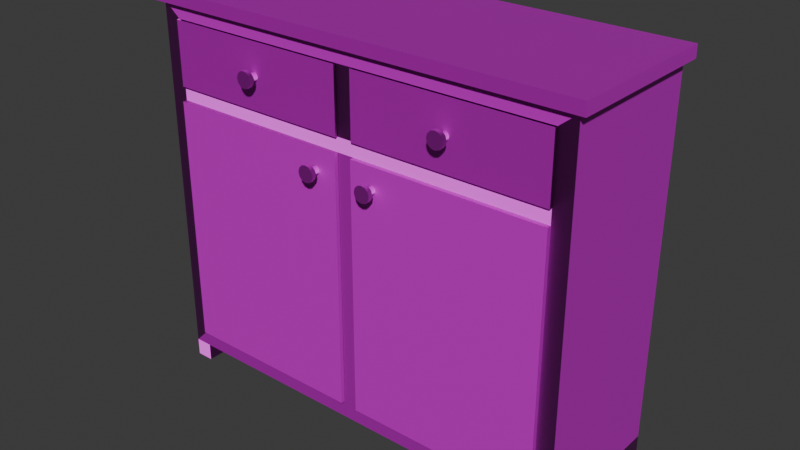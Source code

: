 # Source: kastWBlender_1.blend  (saved by Blender 4.3.34; exported with 4.5.12 LTS)
import bpy
from mathutils import Matrix  # noqa: F401  (used for matrix-valued properties, if any)

bpy.ops.wm.read_factory_settings(use_empty=True)
scene = bpy.context.scene
scene.name = 'Scene'

# ---- collections
col_collection = bpy.data.collections.new('Collection'); scene.collection.children.link(col_collection)

# ---- images (referenced by path relative to the original .blend; pixels are not part of the script)
import os
ASSET_DIR = os.environ.get("B2B_ASSET_DIR", "")  # directory of the original .blend (textures are referenced by path, not embedded)
HERE = os.path.dirname(os.path.abspath(__file__))  # packed textures are extracted next to this script under _unpacked/

def load_image(name, relpath, width, height, colorspace="sRGB"):
    """Load a texture the original file referenced (path relative to the .blend, or extracted next to this script)."""
    p = next((c for c in (os.path.join(HERE, relpath), os.path.join(ASSET_DIR, relpath)) if relpath and os.path.exists(c)), "")
    if p:
        img = bpy.data.images.load(p, check_existing=True)
        img.name = name
    else:  # same state as the original file: an image datablock whose file is absent (Cycles renders it pink)
        img = bpy.data.images.new(name, width, height)
        img.source = "FILE"
        img.filepath = "//" + (relpath or name)
    img.colorspace_settings.name = colorspace
    return img
img_diffusecolor_texture = load_image('DiffuseColor_Texture', 'T_Cabinet4_basecolor.png', 1024, 1024, 'sRGB')
img_normalmap_texture = load_image('NormalMap_Texture', 'T_Cabinet4_normal.png', 1024, 1024, 'Non-Color')

# ---- materials (node trees are filled in below, after node groups)
mat_m_cabinet4 = bpy.data.materials.new('M_Cabinet4')
mat_m_cabinet4.diffuse_color = (1.0, 1.0, 1.0, 1.0)
mat_m_cabinet4.roughness = 0.5528

# ---- material node trees
mat_m_cabinet4.use_nodes = True; mat_m_cabinet4.node_tree.nodes.clear()
_N = mat_m_cabinet4.node_tree.nodes; _L = mat_m_cabinet4.node_tree.links
n0 = _N.new('ShaderNodeBsdfPrincipled'); n0.name = 'Principled BSDF'; n0.location = (10, 300)
n0.inputs[2].default_value = 0.5528
n0.inputs[27].default_value = (0.0, 0.0, 0.0, 1.0)
n0.inputs[28].default_value = 1.0
n1 = _N.new('ShaderNodeOutputMaterial'); n1.name = 'Material Output'; n1.location = (300, 300)
n2 = _N.new('ShaderNodeNormalMap'); n2.name = 'Normal Map'; n2.location = (-300, -300)
n2.label = 'Normal/Map'
n3 = _N.new('ShaderNodeTexImage'); n3.name = 'Image Texture'; n3.location = (-300, 600)
n3.image = img_diffusecolor_texture
n4 = _N.new('ShaderNodeTexImage'); n4.name = 'Image Texture.001'; n4.location = (-600, -900)
n4.image = img_normalmap_texture
_L.new(n0.outputs[0], n1.inputs[0])
_L.new(n2.outputs[0], n0.inputs[5])
_L.new(n3.outputs[0], n0.inputs[0])
_L.new(n4.outputs[0], n2.inputs[1])
n1.is_active_output = True

# ---- world
world_world = bpy.data.worlds.new('World'); scene.world = world_world
world_world.use_nodes = True; world_world.node_tree.nodes.clear()
_N = world_world.node_tree.nodes; _L = world_world.node_tree.links
n0 = _N.new('ShaderNodeOutputWorld'); n0.name = 'World Output'; n0.location = (300, 300)
n1 = _N.new('ShaderNodeBackground'); n1.name = 'Background'; n1.location = (10, 300)
n1.inputs[0].default_value = (0.05088, 0.05088, 0.05088, 1.0)
_L.new(n1.outputs[0], n0.inputs[0])
n0.is_active_output = True
world_world.color = (0.05088, 0.05088, 0.05088)
world_world.sun_shadow_jitter_overblur = 0.0

# ---- meshes
me_scene = bpy.data.meshes.new('Scene')
me_scene.from_pydata([(-42.82, 28.79, 10.13), (-42.82, 45.72, -19.87), (-42.82, 45.72, 10.13), (-42.82, -26.67, 10.13), (-42.82, -26.67, -19.87), (44.14, 45.72, -19.87), (44.14, 28.79, 10.13), (44.14, 45.72, 10.13), (44.14, -26.67, -19.87), (44.14, -26.67, 10.13), (40.64, -23.17, 10.13), (40.64, 27.39, 10.13), (0.5205, -26.67, 10.13), (-39.32, 30.2, 10.13), (-1.173, 30.2, 10.13), (40.64, 30.2, 10.13), (40.64, 42.93, 10.13), (-1.173, 42.93, 10.13), (0.5205, 45.72, 10.13), (-39.32, 42.93, 10.13), (2.214, 42.93, 10.13), (-39.32, 27.39, 10.13), (-39.32, -23.17, 10.13), (2.214, 30.2, 10.13), (2.214, 27.39, 10.13), (-1.173, 27.39, 10.13), (2.214, -23.17, 10.13), (-1.173, -23.17, 10.13), (40.62, -30.21, 5.742), (40.62, -30.21, 10.13), (44.14, -30.21, 10.13), (44.14, -30.21, 5.742), (40.62, -26.67, 5.742), (44.14, -26.67, 5.742), (44.14, -26.67, 10.13), (40.62, -26.67, 10.13), (-39.29, -30.21, 5.742), (-42.82, -30.21, 5.742), (-42.82, -30.21, 10.13), (-39.29, -30.21, 10.13), (-39.29, -26.67, 5.742), (-42.82, -26.67, 5.742), (-42.82, -26.67, 10.13), (-39.29, -26.67, 10.13), (40.62, -30.21, -15.48), (44.14, -30.21, -15.48), (44.14, -30.21, -19.87), (40.62, -30.21, -19.87), (40.62, -26.67, -15.48), (44.14, -26.67, -15.48), (40.62, -26.67, -19.87), (-39.29, -30.21, -15.48), (-39.29, -30.21, -19.87), (-42.82, -30.21, -19.87), (-42.82, -30.21, -15.48), (-39.29, -26.67, -15.48), (-42.82, -26.67, -15.48), (-42.82, -26.67, -19.87), (-39.29, -26.67, -19.87), (-44.3, 45.72, -20.93), (-44.3, 45.72, 11.19), (0.5176, 45.72, 11.19), (45.63, 48.16, 11.19), (45.63, 45.72, 11.19), (-44.3, 48.16, 11.19), (45.63, 45.72, -20.93), (45.63, 48.16, -20.93), (-44.3, 48.16, -20.93)], [], [(0, 2, 1), (3, 0, 1), (3, 1, 4), (5, 7, 6), (8, 5, 6), (8, 6, 9), (8, 9, 12), (4, 8, 12), (4, 12, 3), (4, 5, 8), (4, 1, 5), (18, 2, 19), (18, 19, 17), (17, 20, 18), (7, 18, 20), (7, 20, 16), (2, 13, 19), (2, 0, 13), (21, 13, 0), (0, 22, 21), (0, 3, 22), (6, 7, 16), (6, 16, 15), (15, 11, 6), (9, 6, 11), (9, 11, 10), (23, 11, 15), (23, 24, 11), (14, 24, 23), (14, 25, 24), (13, 25, 14), (13, 21, 25), (12, 9, 10), (12, 10, 26), (26, 27, 12), (3, 12, 27), (3, 27, 22), (14, 20, 17), (14, 23, 20), (24, 27, 26), (24, 25, 27), (28, 30, 29), (28, 31, 30), (32, 31, 28), (32, 33, 31), (33, 30, 31), (33, 34, 30), (35, 28, 29), (35, 32, 28), (34, 29, 30), (34, 35, 29), (36, 38, 37), (36, 39, 38), (40, 37, 41), (40, 36, 37), (41, 38, 42), (41, 37, 38), (43, 36, 40), (43, 39, 36), (42, 39, 43), (42, 38, 39), (44, 46, 45), (44, 47, 46), (48, 45, 49), (48, 44, 45), (49, 46, 8), (49, 45, 46), (50, 44, 48), (50, 47, 44), (8, 47, 50), (8, 46, 47), (51, 53, 52), (51, 54, 53), (55, 54, 51), (55, 56, 54), (56, 53, 54), (56, 57, 53), (58, 51, 52), (58, 55, 51), (57, 52, 53), (57, 58, 52), (1, 60, 59), (1, 2, 60), (61, 63, 62), (60, 61, 62), (60, 62, 64), (18, 7, 63), (18, 63, 61), (2, 18, 61), (2, 61, 60), (5, 59, 65), (5, 1, 59), (7, 65, 63), (7, 5, 65), (66, 64, 62), (66, 67, 64), (65, 67, 66), (65, 59, 67), (63, 66, 62), (63, 65, 66), (59, 64, 67), (59, 60, 64)])
me_scene.polygons.foreach_set('use_smooth', [True] * 102)
_k = set([(0, 2), (0, 3), (1, 2), (1, 4), (1, 5), (2, 18), (3, 4), (3, 12), (4, 8), (5, 7), (5, 8), (6, 7), (6, 9), (7, 18), (8, 9), (8, 46), (8, 47), (9, 12), (10, 11), (10, 26), (11, 24), (13, 14), (13, 19), (14, 17), (15, 16), (15, 23), (16, 20), (17, 19), (20, 23), (21, 22), (21, 25), (22, 27), (24, 26), (25, 27), (28, 29), (28, 31), (28, 32), (29, 30), (29, 35), (30, 31), (30, 34), (31, 33), (36, 37), (36, 39), (36, 40), (36, 43), (37, 38), (37, 40), (37, 41), (38, 39), (38, 41), (38, 42), (39, 42), (39, 43), (44, 45), (44, 47), (44, 48), (44, 50), (45, 46), (45, 48), (45, 49), (46, 47), (46, 49), (47, 50), (51, 52), (51, 54), (51, 55), (52, 53), (52, 58), (53, 54), (53, 57), (54, 56), (59, 60), (59, 65), (59, 67), (60, 61), (60, 64), (61, 63), (62, 63), (62, 64), (62, 66), (63, 65), (64, 67), (65, 66), (66, 67)])
me_scene.attributes.new('sharp_edge', 'BOOLEAN', 'EDGE').data.foreach_set('value', [ (min(e.vertices), max(e.vertices)) in _k for e in me_scene.edges])
_uv = me_scene.uv_layers.new(name='UVSet0')
_uv.uv.foreach_set('vector', [0.7301, 0.6048, 0.8222, 0.6048, 0.8222, 0.768, 0.4284, 0.6048, 0.7301, 0.6048, 0.8222, 0.768, 0.4284, 0.6048, 0.8222, 0.768, 0.4284, 0.768, 0.4156, 0.6048, 0.4156, 0.768, 0.3235, 0.768, 0.02173, 0.6048, 0.4156, 0.6048, 0.3235, 0.768, 0.02173, 0.6048, 0.3235, 0.768, 0.02173, 0.768, 0.02173, 0.5915, 0.02173, 0.4282, 0.2591, 0.4282, 0.4948, 0.5915, 0.02173, 0.5915, 0.2591, 0.4282, 0.4948, 0.5915, 0.2591, 0.4282, 0.4948, 0.4282, 0.4948, 0.02026, 0.02173, 0.4141, 0.02173, 0.02026, 0.4948, 0.02026, 0.4948, 0.4141, 0.02173, 0.4141, 0.2602, 0.897, 0.496, 0.897, 0.477, 0.9122, 0.2602, 0.897, 0.477, 0.9122, 0.2694, 0.9122, 0.2694, 0.9122, 0.251, 0.9122, 0.2602, 0.897, 0.02286, 0.897, 0.2602, 0.897, 0.251, 0.9122, 0.02286, 0.897, 0.251, 0.9122, 0.0419, 0.9122, 0.4645, 0.8146, 0.5489, 0.8337, 0.4796, 0.8337, 0.4645, 0.8146, 0.5565, 0.8146, 0.5489, 0.8337, 0.5642, 0.8337, 0.5489, 0.8337, 0.5565, 0.8146, 0.5565, 0.8146, 0.8393, 0.8337, 0.5642, 0.8337, 0.5565, 0.8146, 0.8583, 0.8146, 0.8393, 0.8337, 0.5566, 0.8003, 0.4645, 0.8003, 0.4797, 0.7813, 0.5566, 0.8003, 0.4797, 0.7813, 0.549, 0.7813, 0.549, 0.7813, 0.5642, 0.7813, 0.5566, 0.8003, 0.8584, 0.8003, 0.5566, 0.8003, 0.5642, 0.7813, 0.8584, 0.8003, 0.5642, 0.7813, 0.8393, 0.7813, 0.9307, 0.5177, 0.9154, 0.3086, 0.9307, 0.3086, 0.9307, 0.5177, 0.9154, 0.5177, 0.9154, 0.3086, 0.9307, 0.5361, 0.9154, 0.5177, 0.9307, 0.5177, 0.9307, 0.5361, 0.9154, 0.5361, 0.9154, 0.5177, 0.9307, 0.7437, 0.9154, 0.5361, 0.9307, 0.5361, 0.9307, 0.7437, 0.9154, 0.7437, 0.9154, 0.5361, 0.2587, 0.8637, 0.496, 0.8637, 0.477, 0.8827, 0.2587, 0.8637, 0.477, 0.8827, 0.2679, 0.8827, 0.2679, 0.8827, 0.2495, 0.8827, 0.2587, 0.8637, 0.02288, 0.8637, 0.2587, 0.8637, 0.2495, 0.8827, 0.02288, 0.8637, 0.2495, 0.8827, 0.04191, 0.8827, 0.5769, 0.5224, 0.5076, 0.5408, 0.5076, 0.5224, 0.5769, 0.5224, 0.5769, 0.5408, 0.5076, 0.5408, 0.8907, 0.872, 0.8722, 0.5969, 0.8907, 0.5969, 0.8907, 0.872, 0.8722, 0.872, 0.8722, 0.5969, 0.8535, 0.848, 0.8296, 0.8672, 0.8296, 0.848, 0.8535, 0.848, 0.8535, 0.8672, 0.8296, 0.8672, 0.7975, 0.9044, 0.8167, 0.8853, 0.8167, 0.9044, 0.7975, 0.9044, 0.7975, 0.8853, 0.8167, 0.8853, 0.6135, 0.5416, 0.5896, 0.5224, 0.6135, 0.5224, 0.6135, 0.5416, 0.5896, 0.5416, 0.5896, 0.5224, 0.5268, 0.5538, 0.5076, 0.5777, 0.5076, 0.5538, 0.5268, 0.5538, 0.5268, 0.5777, 0.5076, 0.5777, 0.8096, 0.9186, 0.8288, 0.9378, 0.8096, 0.9378, 0.8096, 0.9186, 0.8288, 0.9186, 0.8288, 0.9378, 0.8169, 0.848, 0.7977, 0.8719, 0.7977, 0.848, 0.8169, 0.848, 0.8169, 0.8719, 0.7977, 0.8719, 0.8607, 0.9186, 0.8415, 0.9378, 0.8415, 0.9186, 0.8607, 0.9186, 0.8607, 0.9378, 0.8415, 0.9378, 0.5396, 0.5538, 0.5588, 0.5777, 0.5396, 0.5777, 0.5396, 0.5538, 0.5588, 0.5538, 0.5588, 0.5777, 0.5716, 0.575, 0.5955, 0.5557, 0.5955, 0.575, 0.5716, 0.575, 0.5716, 0.5557, 0.5955, 0.5557, 0.7649, 0.9378, 0.7456, 0.9186, 0.7649, 0.9186, 0.7649, 0.9378, 0.7456, 0.9378, 0.7456, 0.9186, 0.8296, 0.9052, 0.8488, 0.8813, 0.8488, 0.9052, 0.8296, 0.9052, 0.8296, 0.8813, 0.8488, 0.8813, 0.746, 0.9519, 0.7652, 0.9711, 0.746, 0.9711, 0.746, 0.9519, 0.7652, 0.9519, 0.7652, 0.9711, 0.6082, 0.575, 0.6321, 0.5557, 0.6321, 0.575, 0.6082, 0.575, 0.6082, 0.5557, 0.6321, 0.5557, 0.6502, 0.5224, 0.6263, 0.5416, 0.6263, 0.5224, 0.6502, 0.5224, 0.6502, 0.5416, 0.6263, 0.5416, 0.7776, 0.9186, 0.7968, 0.9378, 0.7776, 0.9378, 0.7776, 0.9186, 0.7968, 0.9186, 0.7968, 0.9378, 0.8855, 0.8853, 0.8616, 0.9044, 0.8616, 0.8853, 0.8855, 0.8853, 0.8855, 0.9044, 0.8616, 0.9044, 0.9574, 0.9343, 0.9382, 0.9535, 0.9382, 0.9343, 0.9574, 0.9343, 0.9574, 0.9535, 0.9382, 0.9535, 0.6687, 0.5789, 0.6448, 0.5597, 0.6687, 0.5597, 0.6687, 0.5789, 0.6448, 0.5789, 0.6448, 0.5597, 0.6822, 0.5224, 0.6629, 0.5463, 0.6629, 0.5224, 0.6822, 0.5224, 0.6822, 0.5463, 0.6629, 0.5463, 0.7972, 0.9519, 0.778, 0.9711, 0.778, 0.9519, 0.7972, 0.9519, 0.7972, 0.9711, 0.778, 0.9711, 0.8419, 0.767, 0.85, 0.598, 0.85, 0.7728, 0.8419, 0.767, 0.8419, 0.6038, 0.85, 0.598, 0.2656, 0.9264, 0.511, 0.9264, 0.511, 0.9397, 0.02174, 0.9264, 0.2656, 0.9264, 0.511, 0.9397, 0.02174, 0.9264, 0.511, 0.9397, 0.02174, 0.9397, 0.2683, 0.9597, 0.03094, 0.9597, 0.02285, 0.9539, 0.2683, 0.9597, 0.02285, 0.9539, 0.2683, 0.9539, 0.5041, 0.9597, 0.2683, 0.9597, 0.2683, 0.9539, 0.5041, 0.9597, 0.2683, 0.9539, 0.5122, 0.9539, 0.9753, 0.02948, 0.9695, 0.5106, 0.9695, 0.02138, 0.9753, 0.02948, 0.9753, 0.5025, 0.9695, 0.5106, 0.9666, 0.871, 0.9747, 0.702, 0.9747, 0.8768, 0.9666, 0.871, 0.9666, 0.7077, 0.9747, 0.702, 0.6824, 0.02027, 0.5076, 0.5096, 0.5076, 0.02027, 0.6824, 0.02027, 0.6824, 0.5096, 0.5076, 0.5096, 0.9567, 0.02027, 0.9435, 0.5096, 0.9435, 0.02027, 0.9567, 0.02027, 0.9567, 0.5096, 0.9435, 0.5096, 0.917, 0.1951, 0.9302, 0.02027, 0.9302, 0.1951, 0.917, 0.1951, 0.917, 0.02027, 0.9302, 0.02027, 0.9567, 0.5224, 0.9435, 0.6972, 0.9435, 0.5224, 0.9567, 0.5224, 0.9567, 0.6972, 0.9435, 0.6972])
me_scene.materials.append(mat_m_cabinet4)
me_scene.update()
me_scene.normals_split_custom_set([tuple(v) for v in zip(*[iter([-1.0, 0.0, 0.0, -1.0, 0.0, 0.0, -1.0, 0.0, 0.0, -1.0, 0.0, 0.0, -1.0, 0.0, 0.0, -1.0, 0.0, 0.0, -1.0, 0.0, 0.0, -1.0, 0.0, 0.0, -1.0, 0.0, 0.0, 1.0, 0.0, 0.0, 1.0, 0.0, 0.0, 1.0, 0.0, 0.0, 1.0, 0.0, 0.0, 1.0, 0.0, 0.0, 1.0, 0.0, 0.0, 1.0, 0.0, 0.0, 1.0, 0.0, 0.0, 1.0, 0.0, 0.0, 0.0, -1.0, -3.589e-08, 0.0, -1.0, 0.0, 0.0, -1.0, -5.758e-08, 0.0, -1.0, -3.607e-08, 0.0, -1.0, -3.589e-08, 0.0, -1.0, -5.758e-08, 0.0, -1.0, -3.607e-08, 0.0, -1.0, -5.758e-08, 0.0, -1.0, 0.0, 0.0, 0.0, -1.0, 0.0, 0.0, -1.0, 0.0, 0.0, -1.0, 0.0, 0.0, -1.0, 0.0, 0.0, -1.0, 0.0, 0.0, -1.0, 0.0, 0.0, 1.0, -3.635e-08, 0.0, 1.0, 0.0, 0.0, 1.0, 0.0, 0.0, 1.0, 0.0, 0.0, 1.0, 0.0, 0.0, 1.0, 0.0, 0.0, 1.0, 0.0, 0.0, 1.0, 0.0, 0.0, 1.0, 0.0, 0.0, 1.0, 0.0, 0.0, 1.0, 0.0, 0.0, 1.0, 0.0, 0.0, 1.0, 0.0, 0.0, 1.0, 0.0, 0.0, 1.0, -3.635e-08, 0.0, 1.0, -9.465e-08, 0.0, 1.0, 0.0, 0.0, 1.0, -3.635e-08, 0.0, 1.0, -1.093e-07, 0.0, 1.0, -9.465e-08, 0.0, 1.0, 0.0, 0.0, 1.0, -9.465e-08, 0.0, 1.0, -1.093e-07, 0.0, 1.0, -1.093e-07, 0.0, 1.0, -2.637e-07, 0.0, 1.0, 0.0, 0.0, 1.0, -1.093e-07, 0.0, 1.0, -2.716e-07, 0.0, 1.0, -2.637e-07, 0.0, 1.0, 0.0, 0.0, 1.0, 0.0, 0.0, 1.0, 0.0, 0.0, 1.0, 0.0, 0.0, 1.0, 0.0, 0.0, 1.0, 0.0, 0.0, 1.0, 0.0, 0.0, 1.0, 0.0, 0.0, 1.0, 0.0, 0.0, 1.0, 0.0, 0.0, 1.0, 0.0, 0.0, 1.0, 0.0, 0.0, 1.0, 0.0, 0.0, 1.0, 0.0, 0.0, 1.0, 0.0, 0.0, 1.0, 0.0, 0.0, 1.0, 0.0, 0.0, 1.0, 0.0, 0.0, 1.0, 0.0, 0.0, 1.0, 0.0, 0.0, 1.0, 0.0, 0.0, 1.0, 0.0, 0.0, 1.0, 0.0, 0.0, 1.0, 0.0, 0.0, 1.0, 0.0, 0.0, 1.0, 0.0, 0.0, 1.0, 0.0, 0.0, 1.0, -9.465e-08, 0.0, 1.0, 0.0, 0.0, 1.0, 0.0, 0.0, 1.0, -9.465e-08, 0.0, 1.0, 0.0, 0.0, 1.0, 0.0, 0.0, 1.0, 0.0, 0.0, 1.0, 0.0, 0.0, 1.0, 0.0, 0.0, 1.0, 0.0, 0.0, 1.0, 0.0, 0.0, 1.0, 0.0, 0.0, 1.0, 0.0, 0.0, 1.0, 1.355e-10, 0.0, 1.0, 0.0, 0.0, 1.0, -2.716e-07, 0.0, 1.0, 0.0, 0.0, 1.0, 1.355e-10, 0.0, 1.0, -2.716e-07, 0.0, 1.0, 1.355e-10, 0.0, 1.0, -2.637e-07, 0.0, 1.0, 0.0, 0.0, 1.0, 0.0, 0.0, 1.0, 0.0, 0.0, 1.0, 0.0, 0.0, 1.0, 0.0, 0.0, 1.0, 0.0, 0.0, 1.0, 0.0, 0.0, 1.0, 1.355e-10, 0.0, 1.0, 0.0, 0.0, 1.0, 0.0, 0.0, 1.0, 0.0, 0.0, 1.0, 1.355e-10, 0.0, 1.0, 0.0, -1.0, 0.0, 0.0, -1.0, 0.0, 0.0, -1.0, 0.0, 0.0, -1.0, 0.0, 0.0, -1.0, 0.0, 0.0, -1.0, 0.0, 0.0, 0.0, -1.0, 0.0, 0.0, -1.0, 0.0, 0.0, -1.0, 0.0, 0.0, -1.0, 0.0, 0.0, -1.0, 0.0, 0.0, -1.0, 1.0, 0.0, 0.0, 1.0, 0.0, 0.0, 1.0, 0.0, 0.0, 1.0, 0.0, 0.0, 1.0, 0.0, 0.0, 1.0, 0.0, 0.0, -1.0, 0.0, 0.0, -1.0, 0.0, 0.0, -1.0, 0.0, 0.0, -1.0, 0.0, 0.0, -1.0, 0.0, 0.0, -1.0, 0.0, 0.0, 0.0, 0.0, 1.0, 0.0, 0.0, 1.0, 0.0, 0.0, 1.0, 0.0, 0.0, 1.0, 0.0, 0.0, 1.0, 0.0, 0.0, 1.0, 0.0, -1.0, 0.0, 0.0, -1.0, 0.0, 0.0, -1.0, 0.0, 0.0, -1.0, 0.0, 0.0, -1.0, 0.0, 0.0, -1.0, 0.0, 0.0, 0.0, -1.0, 0.0, 0.0, -1.0, 0.0, 0.0, -1.0, 0.0, 0.0, -1.0, 0.0, 0.0, -1.0, 0.0, 0.0, -1.0, -1.0, 0.0, 0.0, -1.0, 0.0, 0.0, -1.0, 0.0, 0.0, -1.0, 0.0, 0.0, -1.0, 0.0, 0.0, -1.0, 0.0, 0.0, 1.0, 0.0, 0.0, 1.0, 0.0, 0.0, 1.0, 0.0, 0.0, 1.0, 0.0, 0.0, 1.0, 0.0, 0.0, 1.0, 0.0, 0.0, 0.0, 0.0, 1.0, 0.0, 0.0, 1.0, 0.0, 0.0, 1.0, 0.0, 0.0, 1.0, 0.0, 0.0, 1.0, 0.0, 0.0, 1.0, 0.0, -1.0, 0.0, 0.0, -1.0, 0.0, 0.0, -1.0, 0.0, 0.0, -1.0, 0.0, 0.0, -1.0, 0.0, 0.0, -1.0, 0.0, 0.0, 0.0, 1.0, 0.0, 0.0, 1.0, 0.0, 0.0, 1.0, 0.0, 0.0, 1.0, 0.0, 0.0, 1.0, 0.0, 0.0, 1.0, 1.0, 0.0, 0.0, 1.0, 0.0, 0.0, 1.0, 0.0, 0.0, 1.0, 0.0, 0.0, 1.0, 0.0, 0.0, 1.0, 0.0, 0.0, -1.0, 0.0, 0.0, -1.0, 0.0, 0.0, -1.0, 0.0, 0.0, -1.0, 0.0, 0.0, -1.0, 0.0, 0.0, -1.0, 0.0, 0.0, 0.0, 0.0, -1.0, 0.0, 0.0, -1.0, 0.0, 0.0, -1.0, 0.0, 0.0, -1.0, 0.0, 0.0, -1.0, 0.0, 0.0, -1.0, 0.0, -1.0, 0.0, 0.0, -1.0, 0.0, 0.0, -1.0, 0.0, 0.0, -1.0, 0.0, 0.0, -1.0, 0.0, 0.0, -1.0, 0.0, 0.0, 0.0, 1.0, 0.0, 0.0, 1.0, 0.0, 0.0, 1.0, 0.0, 0.0, 1.0, 0.0, 0.0, 1.0, 0.0, 0.0, 1.0, -1.0, 0.0, 0.0, -1.0, 0.0, 0.0, -1.0, 0.0, 0.0, -1.0, 0.0, 0.0, -1.0, 0.0, 0.0, -1.0, 0.0, 0.0, 1.0, 0.0, 0.0, 1.0, 0.0, 0.0, 1.0, 0.0, 0.0, 1.0, 0.0, 0.0, 1.0, 0.0, 0.0, 1.0, 0.0, 0.0, 0.0, 0.0, -1.0, 0.0, 0.0, -1.0, 0.0, 0.0, -1.0, 0.0, 0.0, -1.0, 0.0, 0.0, -1.0, 0.0, 0.0, -1.0, 0.0, -1.0, 2.742e-06, 0.0, -1.0, 0.0, 0.0, -1.0, 1.983e-06, 0.0, -1.0, 2.742e-06, 0.0, -1.0, 2.482e-08, 0.0, -1.0, 0.0, 0.0, 0.0, 1.0, 0.0, 0.0, 1.0, 0.0, 0.0, 1.0, 0.0, 0.0, 1.0, 0.0, 0.0, 1.0, 0.0, 0.0, 1.0, 0.0, 0.0, 1.0, 0.0, 0.0, 1.0, 0.0, 0.0, 1.0, 0.0, -1.0, -2.605e-06, 0.0, -1.0, 2.998e-06, 0.0, -1.0, 1.974e-06, 0.0, -1.0, -2.605e-06, 0.0, -1.0, 1.974e-06, 0.0, -1.0, -2.734e-06, 0.0, -1.0, 2.482e-08, 0.0, -1.0, -2.605e-06, 0.0, -1.0, -2.734e-06, 0.0, -1.0, 2.482e-08, 0.0, -1.0, -2.734e-06, 0.0, -1.0, 0.0, 0.0, -1.0, 1.305e-08, 0.0, -1.0, 1.983e-06, 0.0, -1.0, 0.0, 0.0, -1.0, 1.305e-08, 0.0, -1.0, 2.742e-06, 0.0, -1.0, 1.983e-06, 0.0, -1.0, 2.998e-06, 0.0, -1.0, 0.0, 0.0, -1.0, 1.974e-06, 0.0, -1.0, 2.998e-06, 0.0, -1.0, 1.305e-08, 0.0, -1.0, 0.0, 0.0, 1.0, 0.0, 0.0, 1.0, 0.0, 0.0, 1.0, 0.0, 0.0, 1.0, 0.0, 0.0, 1.0, 0.0, 0.0, 1.0, 0.0, 0.0, 0.0, -1.0, 0.0, 0.0, -1.0, 0.0, 0.0, -1.0, 0.0, 0.0, -1.0, 0.0, 0.0, -1.0, 0.0, 0.0, -1.0, 1.0, 0.0, 0.0, 1.0, 0.0, 0.0, 1.0, 0.0, 0.0, 1.0, 0.0, 0.0, 1.0, 0.0, 0.0, 1.0, 0.0, 0.0, -1.0, 0.0, 0.0, -1.0, 0.0, 0.0, -1.0, 0.0, 0.0, -1.0, 0.0, 0.0, -1.0, 0.0, 0.0, -1.0, 0.0, 0.0])] * 3)])
me_scene_001 = bpy.data.meshes.new('Scene.001')
me_scene_001.from_pydata([(-19.37, -6.368, -11.35), (-19.37, -6.368, -1.181), (18.77, -6.368, -1.181), (18.77, -6.368, -11.35), (18.77, 6.368, -1.181), (18.77, 6.368, -11.35), (-19.37, 6.368, -11.35), (-19.37, 6.368, -1.181), (0.0489, -1.625, 1.298), (0.0489, -1.625, 0.423), (-0.7638, -1.408, 0.423), (-0.7638, -1.408, 1.298), (-1.359, -0.8127, 0.423), (-1.359, -0.8127, 1.298), (-1.577, 3.052e-05, 0.423), (-1.577, 3.052e-05, 1.298), (-1.359, 0.8128, 0.423), (-1.359, 0.8128, 1.298), (-0.7638, 1.408, 0.423), (-0.7638, 1.408, 1.298), (0.0489, 1.625, 0.423), (0.0489, 1.625, 1.298), (0.8616, 1.408, 0.423), (0.8616, 1.408, 1.298), (1.457, 0.8128, 0.423), (1.457, 0.8128, 1.298), (1.674, 3.052e-05, 0.423), (1.674, 3.052e-05, 1.298), (1.457, -0.8127, 0.423), (1.457, -0.8127, 1.298), (0.8616, -1.408, 0.423), (0.8616, -1.408, 1.298), (0.04893, -0.8648, 0.423), (0.04893, -0.8648, -1.181), (-0.3835, -0.749, -1.181), (-0.3835, -0.749, 0.423), (-0.7001, -0.4324, -1.181), (-0.7001, -0.4324, 0.423), (-0.8159, 3.052e-05, -1.181), (-0.8159, 3.052e-05, 0.423), (-0.7001, 0.4324, -1.181), (-0.7001, 0.4324, 0.423), (-0.3835, 0.749, -1.181), (-0.3835, 0.749, 0.423), (0.04893, 0.8649, -1.181), (0.04893, 0.8649, 0.423), (0.4814, 0.749, -1.181), (0.4814, 0.749, 0.423), (0.7979, 0.4324, -1.181), (0.7979, 0.4324, 0.423), (0.9138, 3.052e-05, -1.181), (0.9138, 3.052e-05, 0.423), (0.7979, -0.4324, -1.181), (0.7979, -0.4324, 0.423), (0.4814, -0.749, -1.181), (0.4814, -0.749, 0.423), (0.0489, 3.052e-05, 1.298)], [], [(0, 2, 1), (0, 3, 2), (3, 4, 2), (3, 5, 4), (2, 7, 1), (2, 4, 7), (6, 1, 7), (6, 0, 1), (8, 10, 9), (8, 11, 10), (11, 12, 10), (11, 13, 12), (13, 14, 12), (13, 15, 14), (15, 16, 14), (15, 17, 16), (17, 18, 16), (17, 19, 18), (19, 20, 18), (19, 21, 20), (21, 22, 20), (21, 23, 22), (23, 24, 22), (23, 25, 24), (25, 26, 24), (25, 27, 26), (27, 28, 26), (27, 29, 28), (29, 30, 28), (29, 31, 30), (31, 9, 30), (31, 8, 9), (32, 34, 33), (32, 35, 34), (35, 36, 34), (35, 37, 36), (37, 38, 36), (37, 39, 38), (39, 40, 38), (39, 41, 40), (41, 42, 40), (41, 43, 42), (43, 44, 42), (43, 45, 44), (45, 46, 44), (45, 47, 46), (47, 48, 46), (47, 49, 48), (49, 50, 48), (49, 51, 50), (51, 52, 50), (51, 53, 52), (53, 54, 52), (53, 55, 54), (55, 33, 54), (55, 32, 33), (27, 25, 56), (29, 27, 56), (25, 23, 56), (31, 29, 56), (23, 21, 56), (8, 31, 56), (21, 19, 56), (11, 8, 56), (19, 17, 56), (13, 11, 56), (17, 15, 56), (15, 13, 56), (10, 37, 35), (10, 12, 37), (9, 10, 35), (12, 39, 37), (9, 35, 32), (12, 14, 39), (30, 9, 32), (14, 41, 39), (30, 32, 55), (14, 16, 41), (28, 30, 55), (16, 43, 41), (28, 55, 53), (16, 18, 43), (26, 28, 53), (18, 45, 43), (26, 53, 51), (18, 20, 45), (24, 26, 51), (20, 47, 45), (24, 51, 49), (20, 22, 47), (22, 24, 49), (22, 49, 47), (0, 6, 5, 3)])
me_scene_001.polygons.foreach_set('use_smooth', [True] * 93)
_k = set([(0, 1), (0, 3), (0, 6), (1, 2), (1, 7), (2, 3), (2, 4), (3, 5), (4, 5), (4, 7), (5, 6), (6, 7), (8, 11), (8, 31), (9, 10), (9, 30), (10, 12), (11, 13), (12, 14), (13, 15), (14, 16), (15, 17), (16, 18), (17, 19), (18, 20), (19, 21), (20, 22), (21, 23), (22, 24), (23, 25), (24, 26), (25, 27), (26, 28), (27, 29), (28, 30), (29, 31), (32, 35), (32, 55), (35, 37), (37, 39), (39, 41), (41, 43), (43, 45), (45, 47), (47, 49), (49, 51), (51, 53), (53, 55)])
me_scene_001.attributes.new('sharp_edge', 'BOOLEAN', 'EDGE').data.foreach_set('value', [ (min(e.vertices), max(e.vertices)) in _k for e in me_scene_001.edges])
_uv = me_scene_001.uv_layers.new(name='UVSet0')
_uv.uv.foreach_set('vector', [0.7212, 0.9762, 0.5137, 0.9716, 0.7212, 0.9716, 0.7212, 0.9762, 0.5137, 0.9762, 0.5137, 0.9716, 0.9748, 0.8911, 0.9702, 0.9604, 0.9702, 0.8911, 0.9748, 0.8911, 0.9748, 0.9604, 0.9702, 0.9604, 0.4511, 0.7813, 0.2436, 0.8506, 0.2436, 0.7813, 0.4511, 0.7813, 0.4511, 0.8506, 0.2436, 0.8506, 0.81, 0.9519, 0.8792, 0.9566, 0.81, 0.9566, 0.81, 0.9519, 0.8792, 0.9519, 0.8792, 0.9566, 0.917, 0.2707, 0.9224, 0.2655, 0.9224, 0.2707, 0.917, 0.2707, 0.917, 0.2655, 0.9224, 0.2655, 0.917, 0.2655, 0.9224, 0.2603, 0.9224, 0.2655, 0.917, 0.2655, 0.917, 0.2603, 0.9224, 0.2603, 0.917, 0.2603, 0.9224, 0.2552, 0.9224, 0.2603, 0.917, 0.2603, 0.917, 0.2552, 0.9224, 0.2552, 0.917, 0.2552, 0.9224, 0.25, 0.9224, 0.2552, 0.917, 0.2552, 0.917, 0.25, 0.9224, 0.25, 0.917, 0.25, 0.9224, 0.2448, 0.9224, 0.25, 0.917, 0.25, 0.917, 0.2448, 0.9224, 0.2448, 0.917, 0.2448, 0.9224, 0.2396, 0.9224, 0.2448, 0.917, 0.2448, 0.917, 0.2396, 0.9224, 0.2396, 0.917, 0.2396, 0.9224, 0.2344, 0.9224, 0.2396, 0.917, 0.2396, 0.917, 0.2344, 0.9224, 0.2344, 0.917, 0.2344, 0.9224, 0.2293, 0.9224, 0.2344, 0.917, 0.2344, 0.917, 0.2293, 0.9224, 0.2293, 0.917, 0.2293, 0.9224, 0.2241, 0.9224, 0.2293, 0.917, 0.2293, 0.917, 0.2241, 0.9224, 0.2241, 0.917, 0.2241, 0.9224, 0.2189, 0.9224, 0.2241, 0.917, 0.2241, 0.917, 0.2189, 0.9224, 0.2189, 0.917, 0.2189, 0.9224, 0.2137, 0.9224, 0.2189, 0.917, 0.2189, 0.917, 0.2137, 0.9224, 0.2137, 0.917, 0.2137, 0.9224, 0.2086, 0.9224, 0.2137, 0.917, 0.2137, 0.917, 0.2086, 0.9224, 0.2086, 0.9793, 0.5263, 0.9695, 0.5291, 0.9695, 0.5263, 0.9793, 0.5263, 0.9793, 0.5291, 0.9695, 0.5291, 0.9793, 0.5291, 0.9695, 0.5318, 0.9695, 0.5291, 0.9793, 0.5291, 0.9793, 0.5318, 0.9695, 0.5318, 0.9793, 0.5318, 0.9695, 0.5346, 0.9695, 0.5318, 0.9793, 0.5318, 0.9793, 0.5346, 0.9695, 0.5346, 0.9793, 0.5346, 0.9695, 0.5373, 0.9695, 0.5346, 0.9793, 0.5346, 0.9793, 0.5373, 0.9695, 0.5373, 0.9793, 0.5373, 0.9695, 0.5401, 0.9695, 0.5373, 0.9793, 0.5373, 0.9793, 0.5401, 0.9695, 0.5401, 0.9793, 0.5401, 0.9695, 0.5428, 0.9695, 0.5401, 0.9793, 0.5401, 0.9793, 0.5428, 0.9695, 0.5428, 0.9793, 0.5428, 0.9695, 0.5456, 0.9695, 0.5428, 0.9793, 0.5428, 0.9793, 0.5456, 0.9695, 0.5456, 0.9793, 0.5456, 0.9695, 0.5484, 0.9695, 0.5456, 0.9793, 0.5456, 0.9793, 0.5484, 0.9695, 0.5484, 0.9793, 0.5484, 0.9695, 0.5511, 0.9695, 0.5484, 0.9793, 0.5484, 0.9793, 0.5511, 0.9695, 0.5511, 0.9793, 0.5511, 0.9695, 0.5539, 0.9695, 0.5511, 0.9793, 0.5511, 0.9793, 0.5539, 0.9695, 0.5539, 0.9793, 0.5539, 0.9695, 0.5566, 0.9695, 0.5539, 0.9793, 0.5539, 0.9793, 0.5566, 0.9695, 0.5566, 0.9793, 0.5566, 0.9695, 0.5594, 0.9695, 0.5566, 0.9793, 0.5566, 0.9793, 0.5594, 0.9695, 0.5594, 0.9888, 0.668, 0.9862, 0.6725, 0.9791, 0.6654, 0.9888, 0.6628, 0.9888, 0.668, 0.9791, 0.6654, 0.9862, 0.6725, 0.9817, 0.6751, 0.9791, 0.6654, 0.9862, 0.6584, 0.9888, 0.6628, 0.9791, 0.6654, 0.9817, 0.6751, 0.9766, 0.6751, 0.9791, 0.6654, 0.9817, 0.6558, 0.9862, 0.6584, 0.9791, 0.6654, 0.9766, 0.6751, 0.9721, 0.6725, 0.9791, 0.6654, 0.9766, 0.6558, 0.9817, 0.6558, 0.9791, 0.6654, 0.9721, 0.6725, 0.9695, 0.668, 0.9791, 0.6654, 0.9721, 0.6584, 0.9766, 0.6558, 0.9791, 0.6654, 0.9695, 0.668, 0.9695, 0.6628, 0.9791, 0.6654, 0.9695, 0.6628, 0.9721, 0.6584, 0.9791, 0.6654, 0.9408, 0.9844, 0.9427, 0.9787, 0.9441, 0.9811, 0.9408, 0.9844, 0.9382, 0.9799, 0.9427, 0.9787, 0.9452, 0.987, 0.9408, 0.9844, 0.9441, 0.9811, 0.9382, 0.9799, 0.9427, 0.9759, 0.9427, 0.9787, 0.9452, 0.987, 0.9441, 0.9811, 0.9465, 0.9824, 0.9382, 0.9799, 0.9382, 0.9747, 0.9427, 0.9759, 0.9504, 0.987, 0.9452, 0.987, 0.9465, 0.9824, 0.9382, 0.9747, 0.9441, 0.9735, 0.9427, 0.9759, 0.9504, 0.987, 0.9465, 0.9824, 0.9492, 0.9824, 0.9382, 0.9747, 0.9408, 0.9702, 0.9441, 0.9735, 0.9549, 0.9844, 0.9504, 0.987, 0.9492, 0.9824, 0.9408, 0.9702, 0.9465, 0.9722, 0.9441, 0.9735, 0.9549, 0.9844, 0.9492, 0.9824, 0.9516, 0.9811, 0.9408, 0.9702, 0.9453, 0.9676, 0.9465, 0.9722, 0.9575, 0.9799, 0.9549, 0.9844, 0.9516, 0.9811, 0.9453, 0.9676, 0.9492, 0.9722, 0.9465, 0.9722, 0.9575, 0.9799, 0.9516, 0.9811, 0.953, 0.9787, 0.9453, 0.9676, 0.9504, 0.9676, 0.9492, 0.9722, 0.9575, 0.9747, 0.9575, 0.9799, 0.953, 0.9787, 0.9504, 0.9676, 0.9516, 0.9735, 0.9492, 0.9722, 0.9575, 0.9747, 0.953, 0.9787, 0.953, 0.9759, 0.9504, 0.9676, 0.9549, 0.9702, 0.9516, 0.9735, 0.9549, 0.9702, 0.9575, 0.9747, 0.953, 0.9759, 0.9549, 0.9702, 0.953, 0.9759, 0.9516, 0.9735, 0.8792, 0.9519, 0.81, 0.9519, 0.7332, 0.9585, 0.9748, 0.8911])
me_scene_001.materials.append(mat_m_cabinet4)
me_scene_001.update()
me_scene_001.normals_split_custom_set([tuple(v) for v in zip(*[iter([0.0, -1.0, -1.305e-08, 0.0, -1.0, -6.562e-08, 0.0, -1.0, 0.0, 0.0, -1.0, -1.305e-08, 0.0, -1.0, -7.867e-08, 0.0, -1.0, -6.562e-08, 1.0, 0.0, 0.0, 1.0, 0.0, 0.0, 1.0, 0.0, 0.0, 1.0, 0.0, 0.0, 1.0, 0.0, 0.0, 1.0, 0.0, 0.0, 0.0, 0.0, 1.0, 0.0, 0.0, 1.0, 0.0, 0.0, 1.0, 0.0, 0.0, 1.0, 0.0, 0.0, 1.0, 0.0, 0.0, 1.0, -1.0, 0.0, 0.0, -1.0, 0.0, 0.0, -1.0, 0.0, 0.0, -1.0, 0.0, 0.0, -1.0, 0.0, 0.0, -1.0, 0.0, 0.0, -7.807e-06, -1.0, 0.0, -0.5, -0.866, 0.0, 7.199e-06, -1.0, 0.0, -7.807e-06, -1.0, 0.0, -0.5, -0.866, 0.0, -0.5, -0.866, 0.0, -0.5, -0.866, 0.0, -0.866, -0.5, 0.0, -0.5, -0.866, 0.0, -0.5, -0.866, 0.0, -0.866, -0.5, 0.0, -0.866, -0.5, 0.0, -0.866, -0.5, 0.0, -1.0, -5.254e-06, 0.0, -0.866, -0.5, 0.0, -0.866, -0.5, 0.0, -1.0, 9.948e-06, 0.0, -1.0, -5.254e-06, 0.0, -1.0, 9.948e-06, 0.0, -0.866, 0.5, 0.0, -1.0, -5.254e-06, 0.0, -1.0, 9.948e-06, 0.0, -0.866, 0.5, 0.0, -0.866, 0.5, 0.0, -0.866, 0.5, 0.0, -0.5, 0.866, 0.0, -0.866, 0.5, 0.0, -0.866, 0.5, 0.0, -0.5, 0.866, 0.0, -0.5, 0.866, 0.0, -0.5, 0.866, 0.0, -8.102e-06, 1.0, 0.0, -0.5, 0.866, 0.0, -0.5, 0.866, 0.0, 6.943e-06, 1.0, 0.0, -8.102e-06, 1.0, 0.0, 6.943e-06, 1.0, 0.0, 0.5, 0.866, 0.0, -8.102e-06, 1.0, 0.0, 6.943e-06, 1.0, 0.0, 0.5, 0.866, 0.0, 0.5, 0.866, 0.0, 0.5, 0.866, 0.0, 0.866, 0.5, 0.0, 0.5, 0.866, 0.0, 0.5, 0.866, 0.0, 0.866, 0.5, 0.0, 0.866, 0.5, 0.0, 0.866, 0.5, 0.0, 1.0, 9.978e-06, 0.0, 0.866, 0.5, 0.0, 0.866, 0.5, 0.0, 1.0, -5.234e-06, 0.0, 1.0, 9.978e-06, 0.0, 1.0, -5.234e-06, 0.0, 0.866, -0.5, 0.0, 1.0, 9.978e-06, 0.0, 1.0, -5.234e-06, 0.0, 0.866, -0.5, 0.0, 0.866, -0.5, 0.0, 0.866, -0.5, 0.0, 0.5, -0.866, 0.0, 0.866, -0.5, 0.0, 0.866, -0.5, 0.0, 0.5, -0.866, 0.0, 0.5, -0.866, 0.0, 0.5, -0.866, 0.0, 7.199e-06, -1.0, 0.0, 0.5, -0.866, 0.0, 0.5, -0.866, 0.0, -7.807e-06, -1.0, 0.0, 7.199e-06, -1.0, 0.0, 4.449e-06, -1.0, 0.0, -0.5, -0.866, 0.0, -7.788e-06, -1.0, 0.0, 4.449e-06, -1.0, 0.0, -0.5, -0.866, 0.0, -0.5, -0.866, 0.0, -0.5, -0.866, 0.0, -0.866, -0.5, 0.0, -0.5, -0.866, 0.0, -0.5, -0.866, 0.0, -0.866, -0.5, 0.0, -0.866, -0.5, 0.0, -0.866, -0.5, 0.0, -1.0, 8.309e-06, 0.0, -0.866, -0.5, 0.0, -0.866, -0.5, 0.0, -1.0, -3.928e-06, 0.0, -1.0, 8.309e-06, 0.0, -1.0, -3.928e-06, 0.0, -0.866, 0.5, 0.0, -1.0, 8.309e-06, 0.0, -1.0, -3.928e-06, 0.0, -0.866, 0.5, 0.0, -0.866, 0.5, 0.0, -0.866, 0.5, 0.0, -0.5, 0.866, 0.0, -0.866, 0.5, 0.0, -0.866, 0.5, 0.0, -0.5, 0.866, 0.0, -0.5, 0.866, 0.0, -0.5, 0.866, 0.0, 6.649e-06, 1.0, 0.0, -0.5, 0.866, 0.0, -0.5, 0.866, 0.0, -5.569e-06, 1.0, 0.0, 6.649e-06, 1.0, 0.0, -5.569e-06, 1.0, 0.0, 0.5, 0.866, 0.0, 6.649e-06, 1.0, 0.0, -5.569e-06, 1.0, 0.0, 0.5, 0.866, 0.0, 0.5, 0.866, 0.0, 0.5, 0.866, 0.0, 0.866, 0.5, 0.0, 0.5, 0.866, 0.0, 0.5, 0.866, 0.0, 0.866, 0.5, 0.0, 0.866, 0.5, 0.0, 0.866, 0.5, 0.0, 1.0, -5.834e-06, 0.0, 0.866, 0.5, 0.0, 0.866, 0.5, 0.0, 1.0, 6.236e-06, 0.0, 1.0, -5.834e-06, 0.0, 1.0, 6.236e-06, 0.0, 0.866, -0.5, 0.0, 1.0, -5.834e-06, 0.0, 1.0, 6.236e-06, 0.0, 0.866, -0.5, 0.0, 0.866, -0.5, 0.0, 0.866, -0.5, 0.0, 0.5, -0.866, 0.0, 0.866, -0.5, 0.0, 0.866, -0.5, 0.0, 0.5, -0.866, 0.0, 0.5, -0.866, 0.0, 0.5, -0.866, 0.0, -7.788e-06, -1.0, 0.0, 0.5, -0.866, 0.0, 0.5, -0.866, 0.0, 4.449e-06, -1.0, 0.0, -7.788e-06, -1.0, 0.0, 0.0, 0.0, 1.0, 0.0, 0.0, 1.0, -1.436e-13, 0.0, 1.0, 0.0, 0.0, 1.0, 0.0, 0.0, 1.0, -1.436e-13, 0.0, 1.0, 0.0, 0.0, 1.0, 0.0, 0.0, 1.0, -1.436e-13, 0.0, 1.0, 9.023e-08, 0.0, 1.0, 0.0, 0.0, 1.0, -1.436e-13, 0.0, 1.0, 0.0, 0.0, 1.0, -9.024e-08, 0.0, 1.0, -1.436e-13, 0.0, 1.0, 9.024e-08, 0.0, 1.0, 9.023e-08, 0.0, 1.0, -1.436e-13, 0.0, 1.0, -9.024e-08, 0.0, 1.0, -9.024e-08, 0.0, 1.0, -1.436e-13, 0.0, 1.0, 0.0, 0.0, 1.0, 9.024e-08, 0.0, 1.0, -1.436e-13, 0.0, 1.0, -9.024e-08, 0.0, 1.0, 0.0, 0.0, 1.0, -1.436e-13, 0.0, 1.0, 0.0, 0.0, 1.0, 0.0, 0.0, 1.0, -1.436e-13, 0.0, 1.0, 0.0, 0.0, 1.0, 0.0, 0.0, 1.0, -1.436e-13, 0.0, 1.0, 0.0, 0.0, 1.0, 0.0, 0.0, 1.0, -1.436e-13, 0.0, 1.0, -1.958e-10, 0.0, -1.0, -8.116e-09, 0.0, -1.0, -1.375e-08, 0.0, -1.0, -1.958e-10, 0.0, -1.0, 2.41e-08, 0.0, -1.0, -8.116e-09, 0.0, -1.0, 2.379e-08, 0.0, -1.0, -1.958e-10, 0.0, -1.0, -1.375e-08, 0.0, -1.0, 2.41e-08, 0.0, -1.0, 0.0, 0.0, -1.0, -8.116e-09, 0.0, -1.0, 2.379e-08, 0.0, -1.0, -1.375e-08, 0.0, -1.0, 5.744e-08, 0.0, -1.0, 2.41e-08, 0.0, -1.0, 0.0, 0.0, -1.0, 0.0, 0.0, -1.0, -7.931e-09, 0.0, -1.0, 2.379e-08, 0.0, -1.0, 5.744e-08, 0.0, -1.0, 0.0, 0.0, -1.0, 0.0, 0.0, -1.0, 0.0, 0.0, -1.0, -7.931e-09, 0.0, -1.0, 5.744e-08, 0.0, -1.0, -2.265e-08, 0.0, -1.0, 0.0, 0.0, -1.0, 0.0, 0.0, -1.0, 0.0, 0.0, -1.0, 0.0, 0.0, -1.0, -7.931e-09, 0.0, -1.0, -2.265e-08, 0.0, -1.0, 0.0, 0.0, -1.0, -2.265e-08, 0.0, -1.0, 0.0, 0.0, -1.0, 0.0, 0.0, -1.0, -2.265e-08, 0.0, -1.0, 0.0, 0.0, -1.0, 0.0, 0.0, -1.0, -7.93e-09, 0.0, -1.0, -2.265e-08, 0.0, -1.0, 0.0, 0.0, -1.0, 0.0, 0.0, -1.0, 0.0, 0.0, -1.0, -7.93e-09, 0.0, -1.0, -3.317e-08, 0.0, -1.0, -2.265e-08, 0.0, -1.0, 0.0, 0.0, -1.0, 0.0, 0.0, -1.0, 0.0, 0.0, -1.0, -7.93e-09, 0.0, -1.0, 2.34e-08, 0.0, -1.0, -3.317e-08, 0.0, -1.0, 2.41e-08, 0.0, -1.0, 0.0, 0.0, -1.0, 0.0, 0.0, -1.0, 2.34e-08, 0.0, -1.0, -2.999e-08, 0.0, -1.0, -3.317e-08, 0.0, -1.0, 2.41e-08, 0.0, -1.0, 0.0, 0.0, -1.0, -8.115e-09, 0.0, -1.0, 2.34e-08, 0.0, -1.0, 4.801e-08, 0.0, -1.0, -2.999e-08, 0.0, -1.0, 4.801e-08, 0.0, -1.0, 2.41e-08, 0.0, -1.0, -8.115e-09, 0.0, -1.0, 4.801e-08, 0.0, -1.0, -8.115e-09, 0.0, -1.0, -2.999e-08, 0.0, -1.0, 0.0, 0.0, -1.0, 0.0, 0.0, -1.0, 0.0, 0.0, -1.0, 0.0, 0.0, -1.0])] * 3)])
me_scene_002 = bpy.data.meshes.new('Scene.002')
me_scene_002.from_pydata([(19.22, -6.368, -11.35), (19.22, -6.368, -1.181), (19.22, 6.368, -1.181), (19.22, 6.368, -11.35), (-19.22, 6.368, -11.35), (-19.22, -6.368, -11.35), (-19.22, -6.368, -1.181), (-19.22, 6.368, -1.181), (-5.722e-06, -1.625, 1.298), (-5.722e-06, -1.625, 0.423), (-0.8127, -1.408, 0.423), (-0.8127, -1.408, 1.298), (-1.408, -0.8127, 0.423), (-1.408, -0.8127, 1.298), (-1.625, 3.052e-05, 0.423), (-1.625, 3.052e-05, 1.298), (-1.408, 0.8128, 0.423), (-1.408, 0.8128, 1.298), (-0.8127, 1.408, 0.423), (-0.8127, 1.408, 1.298), (-5.722e-06, 1.625, 0.423), (-5.722e-06, 1.625, 1.298), (0.8127, 1.408, 0.423), (0.8127, 1.408, 1.298), (1.408, 0.8128, 0.423), (1.408, 0.8128, 1.298), (1.625, 3.052e-05, 0.423), (1.625, 3.052e-05, 1.298), (1.408, -0.8127, 0.423), (1.408, -0.8127, 1.298), (0.8127, -1.408, 0.423), (0.8127, -1.408, 1.298), (1.907e-05, -0.8648, 0.423), (1.907e-05, -0.8648, -1.181), (-0.4324, -0.749, -1.181), (-0.4324, -0.749, 0.423), (-0.749, -0.4324, -1.181), (-0.749, -0.4324, 0.423), (-0.8648, 3.052e-05, -1.181), (-0.8648, 3.052e-05, 0.423), (-0.749, 0.4324, -1.181), (-0.749, 0.4324, 0.423), (-0.4324, 0.749, -1.181), (-0.4324, 0.749, 0.423), (2.098e-05, 0.8649, -1.181), (2.098e-05, 0.8649, 0.423), (0.4324, 0.749, -1.181), (0.4324, 0.749, 0.423), (0.749, 0.4324, -1.181), (0.749, 0.4324, 0.423), (0.8649, 3.052e-05, -1.181), (0.8649, 3.052e-05, 0.423), (0.749, -0.4324, -1.181), (0.749, -0.4324, 0.423), (0.4324, -0.749, -1.181), (0.4324, -0.749, 0.423), (-5.722e-06, 3.052e-05, 1.298)], [], [(0, 2, 1), (0, 3, 2), (1, 7, 6), (1, 2, 7), (5, 1, 6), (5, 0, 1), (4, 6, 7), (4, 5, 6), (8, 10, 9), (8, 11, 10), (11, 12, 10), (11, 13, 12), (13, 14, 12), (13, 15, 14), (15, 16, 14), (15, 17, 16), (17, 18, 16), (17, 19, 18), (19, 20, 18), (19, 21, 20), (21, 22, 20), (21, 23, 22), (23, 24, 22), (23, 25, 24), (25, 26, 24), (25, 27, 26), (27, 28, 26), (27, 29, 28), (29, 30, 28), (29, 31, 30), (31, 9, 30), (31, 8, 9), (32, 34, 33), (32, 35, 34), (35, 36, 34), (35, 37, 36), (37, 38, 36), (37, 39, 38), (39, 40, 38), (39, 41, 40), (41, 42, 40), (41, 43, 42), (43, 44, 42), (43, 45, 44), (45, 46, 44), (45, 47, 46), (47, 48, 46), (47, 49, 48), (49, 50, 48), (49, 51, 50), (51, 52, 50), (51, 53, 52), (53, 54, 52), (53, 55, 54), (55, 33, 54), (55, 32, 33), (27, 25, 56), (29, 27, 56), (25, 23, 56), (31, 29, 56), (23, 21, 56), (8, 31, 56), (21, 19, 56), (11, 8, 56), (19, 17, 56), (13, 11, 56), (17, 15, 56), (15, 13, 56), (10, 37, 35), (10, 12, 37), (9, 10, 35), (12, 39, 37), (9, 35, 32), (12, 14, 39), (30, 9, 32), (14, 41, 39), (30, 32, 55), (14, 16, 41), (28, 30, 55), (16, 43, 41), (28, 55, 53), (16, 18, 43), (26, 28, 53), (18, 45, 43), (26, 53, 51), (18, 20, 45), (24, 26, 51), (20, 47, 45), (24, 51, 49), (20, 22, 47), (22, 24, 49), (22, 49, 47), (0, 5, 4, 3)])
me_scene_002.polygons.foreach_set('use_smooth', [True] * 93)
_k = set([(0, 1), (0, 3), (0, 5), (1, 2), (1, 6), (2, 3), (2, 7), (3, 4), (4, 5), (4, 7), (5, 6), (6, 7), (8, 11), (8, 31), (9, 10), (9, 30), (10, 12), (11, 13), (12, 14), (13, 15), (14, 16), (15, 17), (16, 18), (17, 19), (18, 20), (19, 21), (20, 22), (21, 23), (22, 24), (23, 25), (24, 26), (25, 27), (26, 28), (27, 29), (28, 30), (29, 31), (32, 35), (32, 55), (35, 37), (37, 39), (39, 41), (41, 43), (43, 45), (45, 47), (47, 49), (49, 51), (51, 53), (53, 55)])
me_scene_002.attributes.new('sharp_edge', 'BOOLEAN', 'EDGE').data.foreach_set('value', [ (min(e.vertices), max(e.vertices)) in _k for e in me_scene_002.edges])
_uv = me_scene_002.uv_layers.new(name='UVSet0')
_uv.uv.foreach_set('vector', [0.9741, 0.5734, 0.9695, 0.6427, 0.9695, 0.5734, 0.9741, 0.5734, 0.9741, 0.6427, 0.9695, 0.6427, 0.2308, 0.7813, 0.02173, 0.8506, 0.02173, 0.7813, 0.2308, 0.7813, 0.2308, 0.8506, 0.02173, 0.8506, 0.7329, 0.9232, 0.5238, 0.9186, 0.7329, 0.9186, 0.7329, 0.9232, 0.5238, 0.9232, 0.5238, 0.9186, 0.8792, 0.9742, 0.81, 0.9696, 0.8792, 0.9696, 0.8792, 0.9742, 0.81, 0.9742, 0.81, 0.9696, 0.917, 0.2707, 0.9224, 0.2655, 0.9224, 0.2707, 0.917, 0.2707, 0.917, 0.2655, 0.9224, 0.2655, 0.917, 0.2655, 0.9224, 0.2603, 0.9224, 0.2655, 0.917, 0.2655, 0.917, 0.2603, 0.9224, 0.2603, 0.917, 0.2603, 0.9224, 0.2552, 0.9224, 0.2603, 0.917, 0.2603, 0.917, 0.2552, 0.9224, 0.2552, 0.917, 0.2552, 0.9224, 0.25, 0.9224, 0.2552, 0.917, 0.2552, 0.917, 0.25, 0.9224, 0.25, 0.917, 0.25, 0.9224, 0.2448, 0.9224, 0.25, 0.917, 0.25, 0.917, 0.2448, 0.9224, 0.2448, 0.917, 0.2448, 0.9224, 0.2396, 0.9224, 0.2448, 0.917, 0.2448, 0.917, 0.2396, 0.9224, 0.2396, 0.917, 0.2396, 0.9224, 0.2344, 0.9224, 0.2396, 0.917, 0.2396, 0.917, 0.2344, 0.9224, 0.2344, 0.917, 0.2344, 0.9224, 0.2293, 0.9224, 0.2344, 0.917, 0.2344, 0.917, 0.2293, 0.9224, 0.2293, 0.917, 0.2293, 0.9224, 0.2241, 0.9224, 0.2293, 0.917, 0.2293, 0.917, 0.2241, 0.9224, 0.2241, 0.917, 0.2241, 0.9224, 0.2189, 0.9224, 0.2241, 0.917, 0.2241, 0.917, 0.2189, 0.9224, 0.2189, 0.917, 0.2189, 0.9224, 0.2137, 0.9224, 0.2189, 0.917, 0.2189, 0.917, 0.2137, 0.9224, 0.2137, 0.917, 0.2137, 0.9224, 0.2086, 0.9224, 0.2137, 0.917, 0.2137, 0.917, 0.2086, 0.9224, 0.2086, 0.9793, 0.5263, 0.9695, 0.5291, 0.9695, 0.5263, 0.9793, 0.5263, 0.9793, 0.5291, 0.9695, 0.5291, 0.9793, 0.5291, 0.9695, 0.5318, 0.9695, 0.5291, 0.9793, 0.5291, 0.9793, 0.5318, 0.9695, 0.5318, 0.9793, 0.5318, 0.9695, 0.5346, 0.9695, 0.5318, 0.9793, 0.5318, 0.9793, 0.5346, 0.9695, 0.5346, 0.9793, 0.5346, 0.9695, 0.5373, 0.9695, 0.5346, 0.9793, 0.5346, 0.9793, 0.5373, 0.9695, 0.5373, 0.9793, 0.5373, 0.9695, 0.5401, 0.9695, 0.5373, 0.9793, 0.5373, 0.9793, 0.5401, 0.9695, 0.5401, 0.9793, 0.5401, 0.9695, 0.5428, 0.9695, 0.5401, 0.9793, 0.5401, 0.9793, 0.5428, 0.9695, 0.5428, 0.9793, 0.5428, 0.9695, 0.5456, 0.9695, 0.5428, 0.9793, 0.5428, 0.9793, 0.5456, 0.9695, 0.5456, 0.9793, 0.5456, 0.9695, 0.5484, 0.9695, 0.5456, 0.9793, 0.5456, 0.9793, 0.5484, 0.9695, 0.5484, 0.9793, 0.5484, 0.9695, 0.5511, 0.9695, 0.5484, 0.9793, 0.5484, 0.9793, 0.5511, 0.9695, 0.5511, 0.9793, 0.5511, 0.9695, 0.5539, 0.9695, 0.5511, 0.9793, 0.5511, 0.9793, 0.5539, 0.9695, 0.5539, 0.9793, 0.5539, 0.9695, 0.5566, 0.9695, 0.5539, 0.9793, 0.5539, 0.9793, 0.5566, 0.9695, 0.5566, 0.9793, 0.5566, 0.9695, 0.5594, 0.9695, 0.5566, 0.9793, 0.5566, 0.9793, 0.5594, 0.9695, 0.5594, 0.9888, 0.668, 0.9862, 0.6725, 0.9791, 0.6654, 0.9888, 0.6628, 0.9888, 0.668, 0.9791, 0.6654, 0.9862, 0.6725, 0.9817, 0.6751, 0.9791, 0.6654, 0.9862, 0.6584, 0.9888, 0.6628, 0.9791, 0.6654, 0.9817, 0.6751, 0.9766, 0.6751, 0.9791, 0.6654, 0.9817, 0.6558, 0.9862, 0.6584, 0.9791, 0.6654, 0.9766, 0.6751, 0.9721, 0.6725, 0.9791, 0.6654, 0.9766, 0.6558, 0.9817, 0.6558, 0.9791, 0.6654, 0.9721, 0.6725, 0.9695, 0.668, 0.9791, 0.6654, 0.9721, 0.6584, 0.9766, 0.6558, 0.9791, 0.6654, 0.9695, 0.668, 0.9695, 0.6628, 0.9791, 0.6654, 0.9695, 0.6628, 0.9721, 0.6584, 0.9791, 0.6654, 0.9408, 0.9844, 0.9427, 0.9787, 0.9441, 0.9811, 0.9408, 0.9844, 0.9382, 0.9799, 0.9427, 0.9787, 0.9452, 0.987, 0.9408, 0.9844, 0.9441, 0.9811, 0.9382, 0.9799, 0.9427, 0.9759, 0.9427, 0.9787, 0.9452, 0.987, 0.9441, 0.9811, 0.9465, 0.9824, 0.9382, 0.9799, 0.9382, 0.9747, 0.9427, 0.9759, 0.9504, 0.987, 0.9452, 0.987, 0.9465, 0.9824, 0.9382, 0.9747, 0.9441, 0.9735, 0.9427, 0.9759, 0.9504, 0.987, 0.9465, 0.9824, 0.9492, 0.9824, 0.9382, 0.9747, 0.9408, 0.9702, 0.9441, 0.9735, 0.9549, 0.9844, 0.9504, 0.987, 0.9492, 0.9824, 0.9408, 0.9702, 0.9465, 0.9722, 0.9441, 0.9735, 0.9549, 0.9844, 0.9492, 0.9824, 0.9516, 0.9811, 0.9408, 0.9702, 0.9453, 0.9676, 0.9465, 0.9722, 0.9575, 0.9799, 0.9549, 0.9844, 0.9516, 0.9811, 0.9453, 0.9676, 0.9492, 0.9722, 0.9465, 0.9722, 0.9575, 0.9799, 0.9516, 0.9811, 0.953, 0.9787, 0.9453, 0.9676, 0.9504, 0.9676, 0.9492, 0.9722, 0.9575, 0.9747, 0.9575, 0.9799, 0.953, 0.9787, 0.9504, 0.9676, 0.9516, 0.9735, 0.9492, 0.9722, 0.9575, 0.9747, 0.953, 0.9787, 0.953, 0.9759, 0.9504, 0.9676, 0.9549, 0.9702, 0.9516, 0.9735, 0.9549, 0.9702, 0.9575, 0.9747, 0.953, 0.9759, 0.9549, 0.9702, 0.953, 0.9759, 0.9516, 0.9735, 0.5238, 0.9232, 0.7329, 0.9232, 0.8792, 0.9742, 0.9481, 0.7107])
me_scene_002.materials.append(mat_m_cabinet4)
me_scene_002.update()
me_scene_002.normals_split_custom_set([tuple(v) for v in zip(*[iter([1.0, -2.356e-07, -1.404e-14, 1.0, -2.356e-07, -1.404e-14, 1.0, -2.356e-07, -1.404e-14, 1.0, -2.356e-07, -1.404e-14, 1.0, -2.356e-07, -1.404e-14, 1.0, -2.356e-07, -1.404e-14, 0.0, 0.0, 1.0, 0.0, 0.0, 1.0, 0.0, 0.0, 1.0, 0.0, 0.0, 1.0, 0.0, 0.0, 1.0, 0.0, 0.0, 1.0, 0.0, -1.0, -1.286e-08, 0.0, -1.0, -6.523e-08, 0.0, -1.0, 0.0, 0.0, -1.0, -1.286e-08, 0.0, -1.0, -7.809e-08, 0.0, -1.0, -6.523e-08, -1.0, 0.0, 0.0, -1.0, 0.0, 0.0, -1.0, 0.0, 0.0, -1.0, 0.0, 0.0, -1.0, 0.0, 0.0, -1.0, 0.0, 0.0, -7.523e-06, -1.0, 0.0, -0.5, -0.866, 0.0, 7.493e-06, -1.0, 0.0, -7.523e-06, -1.0, 0.0, -0.5, -0.866, 0.0, -0.5, -0.866, 0.0, -0.5, -0.866, 0.0, -0.866, -0.5, 0.0, -0.5, -0.866, 0.0, -0.5, -0.866, 0.0, -0.866, -0.5, 0.0, -0.866, -0.5, 0.0, -0.866, -0.5, 0.0, -1.0, -5.244e-06, 0.0, -0.866, -0.5, 0.0, -0.866, -0.5, 0.0, -1.0, 9.929e-06, 0.0, -1.0, -5.244e-06, 0.0, -1.0, 9.929e-06, 0.0, -0.866, 0.5, 0.0, -1.0, -5.244e-06, 0.0, -1.0, 9.929e-06, 0.0, -0.866, 0.5, 0.0, -0.866, 0.5, 0.0, -0.866, 0.5, 0.0, -0.5, 0.866, 0.0, -0.866, 0.5, 0.0, -0.866, 0.5, 0.0, -0.5, 0.866, 0.0, -0.5, 0.866, 0.0, -0.5, 0.866, 0.0, -7.817e-06, 1.0, 0.0, -0.5, 0.866, 0.0, -0.5, 0.866, 0.0, 7.228e-06, 1.0, 0.0, -7.817e-06, 1.0, 0.0, 7.228e-06, 1.0, 0.0, 0.5, 0.866, 0.0, -7.817e-06, 1.0, 0.0, 7.228e-06, 1.0, 0.0, 0.5, 0.866, 0.0, 0.5, 0.866, 0.0, 0.5, 0.866, 0.0, 0.866, 0.5, 0.0, 0.5, 0.866, 0.0, 0.5, 0.866, 0.0, 0.866, 0.5, 0.0, 0.866, 0.5, 0.0, 0.866, 0.5, 0.0, 1.0, 9.958e-06, 0.0, 0.866, 0.5, 0.0, 0.866, 0.5, 0.0, 1.0, -5.254e-06, 0.0, 1.0, 9.958e-06, 0.0, 1.0, -5.254e-06, 0.0, 0.866, -0.5, 0.0, 1.0, 9.958e-06, 0.0, 1.0, -5.254e-06, 0.0, 0.866, -0.5, 0.0, 0.866, -0.5, 0.0, 0.866, -0.5, 0.0, 0.5, -0.866, 0.0, 0.866, -0.5, 0.0, 0.866, -0.5, 0.0, 0.5, -0.866, 0.0, 0.5, -0.866, 0.0, 0.5, -0.866, 0.0, 7.493e-06, -1.0, 0.0, 0.5, -0.866, 0.0, 0.5, -0.866, 0.0, -7.523e-06, -1.0, 0.0, 7.493e-06, -1.0, 0.0, 6.089e-06, -1.0, 0.0, -0.5, -0.866, 0.0, -6.119e-06, -1.0, 0.0, 6.089e-06, -1.0, 0.0, -0.5, -0.866, 0.0, -0.5, -0.866, 0.0, -0.5, -0.866, 0.0, -0.866, -0.5, 0.0, -0.5, -0.866, 0.0, -0.5, -0.866, 0.0, -0.866, -0.5, 0.0, -0.866, -0.5, 0.0, -0.866, -0.5, 0.0, -1.0, 8.309e-06, 0.0, -0.866, -0.5, 0.0, -0.866, -0.5, 0.0, -1.0, -3.928e-06, 0.0, -1.0, 8.309e-06, 0.0, -1.0, -3.928e-06, 0.0, -0.866, 0.5, 0.0, -1.0, 8.309e-06, 0.0, -1.0, -3.928e-06, 0.0, -0.866, 0.5, 0.0, -0.866, 0.5, 0.0, -0.866, 0.5, 0.0, -0.5, 0.866, 0.0, -0.866, 0.5, 0.0, -0.866, 0.5, 0.0, -0.5, 0.866, 0.0, -0.5, 0.866, 0.0, -0.5, 0.866, 0.0, 7.209e-06, 1.0, 0.0, -0.5, 0.866, 0.0, -0.5, 0.866, 0.0, -4.989e-06, 1.0, 0.0, 7.209e-06, 1.0, 0.0, -4.989e-06, 1.0, 0.0, 0.5, 0.866, 0.0, 7.209e-06, 1.0, 0.0, -4.989e-06, 1.0, 0.0, 0.5, 0.866, 0.0, 0.5, 0.866, 0.0, 0.5, 0.866, 0.0, 0.866, 0.5, 0.0, 0.5, 0.866, 0.0, 0.5, 0.866, 0.0, 0.866, 0.5, 0.0, 0.866, 0.5, 0.0, 0.866, 0.5, 0.0, 1.0, -6.001e-06, 0.0, 0.866, 0.5, 0.0, 0.866, 0.5, 0.0, 1.0, 6.236e-06, 0.0, 1.0, -6.001e-06, 0.0, 1.0, 6.236e-06, 0.0, 0.866, -0.5, 0.0, 1.0, -6.001e-06, 0.0, 1.0, 6.236e-06, 0.0, 0.866, -0.5, 0.0, 0.866, -0.5, 0.0, 0.866, -0.5, 0.0, 0.5, -0.866, 0.0, 0.866, -0.5, 0.0, 0.866, -0.5, 0.0, 0.5, -0.866, 0.0, 0.5, -0.866, 0.0, 0.5, -0.866, 0.0, -6.119e-06, -1.0, 0.0, 0.5, -0.866, 0.0, 0.5, -0.866, 0.0, 6.089e-06, -1.0, 0.0, -6.119e-06, -1.0, 0.0, 0.0, 0.0, 1.0, 0.0, 0.0, 1.0, -1.414e-13, 0.0, 1.0, 0.0, 0.0, 1.0, 0.0, 0.0, 1.0, -1.414e-13, 0.0, 1.0, 0.0, 0.0, 1.0, 0.0, 0.0, 1.0, -1.414e-13, 0.0, 1.0, 9.023e-08, 0.0, 1.0, 0.0, 0.0, 1.0, -1.414e-13, 0.0, 1.0, 0.0, 0.0, 1.0, -9.024e-08, 0.0, 1.0, -1.414e-13, 0.0, 1.0, 9.024e-08, 0.0, 1.0, 9.023e-08, 0.0, 1.0, -1.414e-13, 0.0, 1.0, -9.024e-08, 0.0, 1.0, -9.024e-08, 0.0, 1.0, -1.414e-13, 0.0, 1.0, 0.0, 0.0, 1.0, 9.024e-08, 0.0, 1.0, -1.414e-13, 0.0, 1.0, -9.024e-08, 0.0, 1.0, 0.0, 0.0, 1.0, -1.414e-13, 0.0, 1.0, 0.0, 0.0, 1.0, 0.0, 0.0, 1.0, -1.414e-13, 0.0, 1.0, 0.0, 0.0, 1.0, 0.0, 0.0, 1.0, -1.414e-13, 0.0, 1.0, 0.0, 0.0, 1.0, 0.0, 0.0, 1.0, -1.414e-13, 0.0, 1.0, -1.958e-10, 0.0, -1.0, -8.116e-09, 0.0, -1.0, -1.375e-08, 0.0, -1.0, -1.958e-10, 0.0, -1.0, 2.41e-08, 0.0, -1.0, -8.116e-09, 0.0, -1.0, 2.379e-08, 0.0, -1.0, -1.958e-10, 0.0, -1.0, -1.375e-08, 0.0, -1.0, 2.41e-08, 0.0, -1.0, 0.0, 0.0, -1.0, -8.116e-09, 0.0, -1.0, 2.379e-08, 0.0, -1.0, -1.375e-08, 0.0, -1.0, 5.744e-08, 0.0, -1.0, 2.41e-08, 0.0, -1.0, 0.0, 0.0, -1.0, 0.0, 0.0, -1.0, -7.931e-09, 0.0, -1.0, 2.379e-08, 0.0, -1.0, 5.744e-08, 0.0, -1.0, 0.0, 0.0, -1.0, 0.0, 0.0, -1.0, 0.0, 0.0, -1.0, -7.931e-09, 0.0, -1.0, 5.744e-08, 0.0, -1.0, -2.265e-08, 0.0, -1.0, 0.0, 0.0, -1.0, 0.0, 0.0, -1.0, 0.0, 0.0, -1.0, 0.0, 0.0, -1.0, -7.931e-09, 0.0, -1.0, -2.265e-08, 0.0, -1.0, 0.0, 0.0, -1.0, -2.265e-08, 0.0, -1.0, 0.0, 0.0, -1.0, 0.0, 0.0, -1.0, -2.265e-08, 0.0, -1.0, 0.0, 0.0, -1.0, 0.0, 0.0, -1.0, -7.93e-09, 0.0, -1.0, -2.265e-08, 0.0, -1.0, 0.0, 0.0, -1.0, 0.0, 0.0, -1.0, 0.0, 0.0, -1.0, -7.93e-09, 0.0, -1.0, -3.317e-08, 0.0, -1.0, -2.265e-08, 0.0, -1.0, 0.0, 0.0, -1.0, 0.0, 0.0, -1.0, 0.0, 0.0, -1.0, -7.93e-09, 0.0, -1.0, 2.34e-08, 0.0, -1.0, -3.317e-08, 0.0, -1.0, 2.41e-08, 0.0, -1.0, 0.0, 0.0, -1.0, 0.0, 0.0, -1.0, 2.34e-08, 0.0, -1.0, -2.999e-08, 0.0, -1.0, -3.317e-08, 0.0, -1.0, 2.41e-08, 0.0, -1.0, 0.0, 0.0, -1.0, -8.115e-09, 0.0, -1.0, 2.34e-08, 0.0, -1.0, 4.801e-08, 0.0, -1.0, -2.999e-08, 0.0, -1.0, 4.801e-08, 0.0, -1.0, 2.41e-08, 0.0, -1.0, -8.115e-09, 0.0, -1.0, 4.801e-08, 0.0, -1.0, -8.115e-09, 0.0, -1.0, -2.999e-08, 0.0, -1.0, 0.0, 0.0, -1.0, 0.0, 0.0, -1.0, 0.0, 0.0, -1.0, 0.0, 0.0, -1.0])] * 3)])
me_scene_003 = bpy.data.meshes.new('Scene.003')
me_scene_003.from_pydata([(0.1855, -50.35, -0.8531), (0.1855, -50.35, -5.722e-05), (0.1855, 0.2154, -5.722e-05), (0.1855, 0.2154, -0.8531), (-38.25, 0.2154, -0.8531), (-38.25, -50.35, -0.8531), (-38.25, -50.35, -5.722e-05), (-38.25, 0.2154, -5.722e-05), (-33.68, -5.561, 2.479), (-33.68, -5.561, 1.604), (-34.5, -5.343, 1.604), (-34.5, -5.343, 2.479), (-35.09, -4.749, 1.604), (-35.09, -4.749, 2.479), (-35.31, -3.936, 1.604), (-35.31, -3.936, 2.479), (-35.09, -3.123, 1.604), (-35.09, -3.123, 2.479), (-34.5, -2.528, 1.604), (-34.5, -2.528, 2.479), (-33.68, -2.31, 1.604), (-33.68, -2.31, 2.479), (-32.87, -2.528, 1.604), (-32.87, -2.528, 2.479), (-32.27, -3.123, 1.604), (-32.27, -3.123, 2.479), (-32.06, -3.936, 1.604), (-32.06, -3.936, 2.479), (-32.27, -4.749, 1.604), (-32.27, -4.749, 2.479), (-32.87, -5.343, 1.604), (-32.87, -5.343, 2.479), (-33.68, -4.801, 1.604), (-33.68, -4.801, -5.722e-05), (-34.11, -4.685, -5.722e-05), (-34.11, -4.685, 1.604), (-34.43, -4.368, -5.722e-05), (-34.43, -4.368, 1.604), (-34.55, -3.936, -5.722e-05), (-34.55, -3.936, 1.604), (-34.43, -3.503, -5.722e-05), (-34.43, -3.503, 1.604), (-34.11, -3.187, -5.722e-05), (-34.11, -3.187, 1.604), (-33.68, -3.071, -5.722e-05), (-33.68, -3.071, 1.604), (-33.25, -3.187, -5.722e-05), (-33.25, -3.187, 1.604), (-32.93, -3.503, -5.722e-05), (-32.93, -3.503, 1.604), (-32.82, -3.936, -5.722e-05), (-32.82, -3.936, 1.604), (-32.93, -4.368, -5.722e-05), (-32.93, -4.368, 1.604), (-33.25, -4.685, -5.722e-05), (-33.25, -4.685, 1.604), (-33.68, -3.936, 2.479)], [], [(0, 2, 1), (0, 3, 2), (1, 7, 6), (1, 2, 7), (5, 1, 6), (5, 0, 1), (3, 7, 2), (3, 4, 7), (4, 6, 7), (4, 5, 6), (8, 10, 9), (8, 11, 10), (11, 12, 10), (11, 13, 12), (13, 14, 12), (13, 15, 14), (15, 16, 14), (15, 17, 16), (17, 18, 16), (17, 19, 18), (19, 20, 18), (19, 21, 20), (21, 22, 20), (21, 23, 22), (23, 24, 22), (23, 25, 24), (25, 26, 24), (25, 27, 26), (27, 28, 26), (27, 29, 28), (29, 30, 28), (29, 31, 30), (31, 9, 30), (31, 8, 9), (32, 34, 33), (32, 35, 34), (35, 36, 34), (35, 37, 36), (37, 38, 36), (37, 39, 38), (39, 40, 38), (39, 41, 40), (41, 42, 40), (41, 43, 42), (43, 44, 42), (43, 45, 44), (45, 46, 44), (45, 47, 46), (47, 48, 46), (47, 49, 48), (49, 50, 48), (49, 51, 50), (51, 52, 50), (51, 53, 52), (53, 54, 52), (53, 55, 54), (55, 33, 54), (55, 32, 33), (27, 25, 56), (29, 27, 56), (25, 23, 56), (31, 29, 56), (23, 21, 56), (8, 31, 56), (21, 19, 56), (11, 8, 56), (19, 17, 56), (13, 11, 56), (17, 15, 56), (15, 13, 56), (10, 37, 35), (10, 12, 37), (9, 10, 35), (12, 39, 37), (9, 35, 32), (12, 14, 39), (30, 9, 32), (14, 41, 39), (30, 32, 55), (14, 16, 41), (28, 30, 55), (16, 43, 41), (28, 55, 53), (16, 18, 43), (26, 28, 53), (18, 45, 43), (26, 53, 51), (18, 20, 45), (24, 26, 51), (20, 47, 45), (24, 51, 49), (20, 22, 47), (22, 24, 49), (22, 49, 47)])
me_scene_003.polygons.foreach_set('use_smooth', [True] * 94)
_k = set([(0, 1), (0, 3), (0, 5), (1, 2), (1, 6), (2, 3), (2, 7), (3, 4), (4, 5), (4, 7), (5, 6), (6, 7), (8, 11), (8, 31), (9, 10), (9, 30), (10, 12), (11, 13), (12, 14), (13, 15), (14, 16), (15, 17), (16, 18), (17, 19), (18, 20), (19, 21), (20, 22), (21, 23), (22, 24), (23, 25), (24, 26), (25, 27), (26, 28), (27, 29), (28, 30), (29, 31), (32, 35), (32, 55), (35, 37), (37, 39), (39, 41), (41, 43), (43, 45), (45, 47), (47, 49), (49, 51), (51, 53), (53, 55)])
me_scene_003.attributes.new('sharp_edge', 'BOOLEAN', 'EDGE').data.foreach_set('value', [ (min(e.vertices), max(e.vertices)) in _k for e in me_scene_003.edges])
_uv = me_scene_003.uv_layers.new(name='UVSet0')
_uv.uv.foreach_set('vector', [0.5099, 0.8656, 0.785, 0.8703, 0.5099, 0.8703, 0.5099, 0.8656, 0.785, 0.8656, 0.785, 0.8703, 0.6951, 0.2954, 0.9042, 0.02027, 0.9042, 0.2954, 0.6951, 0.2954, 0.6951, 0.02027, 0.9042, 0.02027, 0.908, 0.7578, 0.9034, 0.9669, 0.9034, 0.7578, 0.908, 0.7578, 0.908, 0.9669, 0.9034, 0.9669, 0.9254, 0.7578, 0.9208, 0.9669, 0.9208, 0.7578, 0.9254, 0.7578, 0.9254, 0.9669, 0.9208, 0.9669, 0.5096, 0.9009, 0.7847, 0.9056, 0.5096, 0.9056, 0.5096, 0.9009, 0.7847, 0.9009, 0.7847, 0.9056, 0.917, 0.2707, 0.9224, 0.2655, 0.9224, 0.2707, 0.917, 0.2707, 0.917, 0.2655, 0.9224, 0.2655, 0.917, 0.2655, 0.9224, 0.2603, 0.9224, 0.2655, 0.917, 0.2655, 0.917, 0.2603, 0.9224, 0.2603, 0.917, 0.2603, 0.9224, 0.2552, 0.9224, 0.2603, 0.917, 0.2603, 0.917, 0.2552, 0.9224, 0.2552, 0.917, 0.2552, 0.9224, 0.25, 0.9224, 0.2552, 0.917, 0.2552, 0.917, 0.25, 0.9224, 0.25, 0.917, 0.25, 0.9224, 0.2448, 0.9224, 0.25, 0.917, 0.25, 0.917, 0.2448, 0.9224, 0.2448, 0.917, 0.2448, 0.9224, 0.2396, 0.9224, 0.2448, 0.917, 0.2448, 0.917, 0.2396, 0.9224, 0.2396, 0.917, 0.2396, 0.9224, 0.2344, 0.9224, 0.2396, 0.917, 0.2396, 0.917, 0.2344, 0.9224, 0.2344, 0.917, 0.2344, 0.9224, 0.2293, 0.9224, 0.2344, 0.917, 0.2344, 0.917, 0.2293, 0.9224, 0.2293, 0.917, 0.2293, 0.9224, 0.2241, 0.9224, 0.2293, 0.917, 0.2293, 0.917, 0.2241, 0.9224, 0.2241, 0.917, 0.2241, 0.9224, 0.2189, 0.9224, 0.2241, 0.917, 0.2241, 0.917, 0.2189, 0.9224, 0.2189, 0.917, 0.2189, 0.9224, 0.2137, 0.9224, 0.2189, 0.917, 0.2189, 0.917, 0.2137, 0.9224, 0.2137, 0.917, 0.2137, 0.9224, 0.2086, 0.9224, 0.2137, 0.917, 0.2137, 0.917, 0.2086, 0.9224, 0.2086, 0.9793, 0.5263, 0.9695, 0.5291, 0.9695, 0.5263, 0.9793, 0.5263, 0.9793, 0.5291, 0.9695, 0.5291, 0.9793, 0.5291, 0.9695, 0.5318, 0.9695, 0.5291, 0.9793, 0.5291, 0.9793, 0.5318, 0.9695, 0.5318, 0.9793, 0.5318, 0.9695, 0.5346, 0.9695, 0.5318, 0.9793, 0.5318, 0.9793, 0.5346, 0.9695, 0.5346, 0.9793, 0.5346, 0.9695, 0.5373, 0.9695, 0.5346, 0.9793, 0.5346, 0.9793, 0.5373, 0.9695, 0.5373, 0.9793, 0.5373, 0.9695, 0.5401, 0.9695, 0.5373, 0.9793, 0.5373, 0.9793, 0.5401, 0.9695, 0.5401, 0.9793, 0.5401, 0.9695, 0.5428, 0.9695, 0.5401, 0.9793, 0.5401, 0.9793, 0.5428, 0.9695, 0.5428, 0.9793, 0.5428, 0.9695, 0.5456, 0.9695, 0.5428, 0.9793, 0.5428, 0.9793, 0.5456, 0.9695, 0.5456, 0.9793, 0.5456, 0.9695, 0.5484, 0.9695, 0.5456, 0.9793, 0.5456, 0.9793, 0.5484, 0.9695, 0.5484, 0.9793, 0.5484, 0.9695, 0.5511, 0.9695, 0.5484, 0.9793, 0.5484, 0.9793, 0.5511, 0.9695, 0.5511, 0.9793, 0.5511, 0.9695, 0.5539, 0.9695, 0.5511, 0.9793, 0.5511, 0.9793, 0.5539, 0.9695, 0.5539, 0.9793, 0.5539, 0.9695, 0.5566, 0.9695, 0.5539, 0.9793, 0.5539, 0.9793, 0.5566, 0.9695, 0.5566, 0.9793, 0.5566, 0.9695, 0.5594, 0.9695, 0.5566, 0.9793, 0.5566, 0.9793, 0.5594, 0.9695, 0.5594, 0.9888, 0.668, 0.9862, 0.6725, 0.9791, 0.6654, 0.9888, 0.6628, 0.9888, 0.668, 0.9791, 0.6654, 0.9862, 0.6725, 0.9817, 0.6751, 0.9791, 0.6654, 0.9862, 0.6584, 0.9888, 0.6628, 0.9791, 0.6654, 0.9817, 0.6751, 0.9766, 0.6751, 0.9791, 0.6654, 0.9817, 0.6558, 0.9862, 0.6584, 0.9791, 0.6654, 0.9766, 0.6751, 0.9721, 0.6725, 0.9791, 0.6654, 0.9766, 0.6558, 0.9817, 0.6558, 0.9791, 0.6654, 0.9721, 0.6725, 0.9695, 0.668, 0.9791, 0.6654, 0.9721, 0.6584, 0.9766, 0.6558, 0.9791, 0.6654, 0.9695, 0.668, 0.9695, 0.6628, 0.9791, 0.6654, 0.9695, 0.6628, 0.9721, 0.6584, 0.9791, 0.6654, 0.9408, 0.9844, 0.9427, 0.9787, 0.9441, 0.9811, 0.9408, 0.9844, 0.9382, 0.9799, 0.9427, 0.9787, 0.9452, 0.987, 0.9408, 0.9844, 0.9441, 0.9811, 0.9382, 0.9799, 0.9427, 0.9759, 0.9427, 0.9787, 0.9452, 0.987, 0.9441, 0.9811, 0.9465, 0.9824, 0.9382, 0.9799, 0.9382, 0.9747, 0.9427, 0.9759, 0.9504, 0.987, 0.9452, 0.987, 0.9465, 0.9824, 0.9382, 0.9747, 0.9441, 0.9735, 0.9427, 0.9759, 0.9504, 0.987, 0.9465, 0.9824, 0.9492, 0.9824, 0.9382, 0.9747, 0.9408, 0.9702, 0.9441, 0.9735, 0.9549, 0.9844, 0.9504, 0.987, 0.9492, 0.9824, 0.9408, 0.9702, 0.9465, 0.9722, 0.9441, 0.9735, 0.9549, 0.9844, 0.9492, 0.9824, 0.9516, 0.9811, 0.9408, 0.9702, 0.9453, 0.9676, 0.9465, 0.9722, 0.9575, 0.9799, 0.9549, 0.9844, 0.9516, 0.9811, 0.9453, 0.9676, 0.9492, 0.9722, 0.9465, 0.9722, 0.9575, 0.9799, 0.9516, 0.9811, 0.953, 0.9787, 0.9453, 0.9676, 0.9504, 0.9676, 0.9492, 0.9722, 0.9575, 0.9747, 0.9575, 0.9799, 0.953, 0.9787, 0.9504, 0.9676, 0.9516, 0.9735, 0.9492, 0.9722, 0.9575, 0.9747, 0.953, 0.9787, 0.953, 0.9759, 0.9504, 0.9676, 0.9549, 0.9702, 0.9516, 0.9735, 0.9549, 0.9702, 0.9575, 0.9747, 0.953, 0.9759, 0.9549, 0.9702, 0.953, 0.9759, 0.9516, 0.9735])
me_scene_003.materials.append(mat_m_cabinet4)
me_scene_003.update()
me_scene_003.normals_split_custom_set([tuple(v) for v in zip(*[iter([1.0, -7.532e-08, 0.0, 1.0, -7.532e-08, 0.0, 1.0, -7.532e-08, 0.0, 1.0, -7.532e-08, 0.0, 1.0, -7.532e-08, 0.0, 1.0, -7.532e-08, 0.0, 0.0, 0.0, 1.0, 0.0, 0.0, 1.0, 0.0, 0.0, 1.0, 0.0, 0.0, 1.0, 0.0, 0.0, 1.0, 0.0, 0.0, 1.0, 0.0, -1.0, 0.0, 0.0, -1.0, 0.0, 0.0, -1.0, 0.0, 0.0, -1.0, 0.0, 0.0, -1.0, 0.0, 0.0, -1.0, 0.0, 0.0, 1.0, 0.0, 0.0, 1.0, 0.0, 0.0, 1.0, 0.0, 0.0, 1.0, 0.0, 0.0, 1.0, 0.0, 0.0, 1.0, 0.0, -1.0, 0.0, 0.0, -1.0, 0.0, 0.0, -1.0, 0.0, 0.0, -1.0, 0.0, 0.0, -1.0, 0.0, 0.0, -1.0, 0.0, 0.0, -7.199e-06, -1.0, 0.0, -0.5, -0.866, 0.0, 6.835e-06, -1.0, 0.0, -7.199e-06, -1.0, 0.0, -0.5, -0.866, 0.0, -0.5, -0.866, 0.0, -0.5, -0.866, 0.0, -0.866, -0.5, 0.0, -0.5, -0.866, 0.0, -0.5, -0.866, 0.0, -0.866, -0.5, 0.0, -0.866, -0.5, 0.0, -0.866, -0.5, 0.0, -1.0, -7.071e-06, 0.0, -0.866, -0.5, 0.0, -0.866, -0.5, 0.0, -1.0, 1.055e-05, 0.0, -1.0, -7.071e-06, 0.0, -1.0, 1.055e-05, 0.0, -0.866, 0.5, 0.0, -1.0, -7.071e-06, 0.0, -1.0, 1.055e-05, 0.0, -0.866, 0.5, 0.0, -0.866, 0.5, 0.0, -0.866, 0.5, 0.0, -0.5, 0.866, 0.0, -0.866, 0.5, 0.0, -0.866, 0.5, 0.0, -0.5, 0.866, 0.0, -0.5, 0.866, 0.0, -0.5, 0.866, 0.0, -7.218e-06, 1.0, 0.0, -0.5, 0.866, 0.0, -0.5, 0.866, 0.0, 6.776e-06, 1.0, 0.0, -7.218e-06, 1.0, 0.0, 6.776e-06, 1.0, 0.0, 0.5, 0.866, 0.0, -7.218e-06, 1.0, 0.0, 6.776e-06, 1.0, 0.0, 0.5, 0.866, 0.0, 0.5, 0.866, 0.0, 0.5, 0.866, 0.0, 0.866, 0.5, 0.0, 0.5, 0.866, 0.0, 0.5, 0.866, 0.0, 0.866, 0.5, 0.0, 0.866, 0.5, 0.0, 0.866, 0.5, 0.0, 1.0, 6.717e-06, 0.0, 0.866, 0.5, 0.0, 0.866, 0.5, 0.0, 1.0, -3.202e-06, 0.0, 1.0, 6.717e-06, 0.0, 1.0, -3.202e-06, 0.0, 0.866, -0.5, 0.0, 1.0, 6.717e-06, 0.0, 1.0, -3.202e-06, 0.0, 0.866, -0.5, 0.0, 0.866, -0.5, 0.0, 0.866, -0.5, 0.0, 0.5, -0.866, 0.0, 0.866, -0.5, 0.0, 0.866, -0.5, 0.0, 0.5, -0.866, 0.0, 0.5, -0.866, 0.0, 0.5, -0.866, 0.0, 6.835e-06, -1.0, 0.0, 0.5, -0.866, 0.0, 0.5, -0.866, 0.0, -7.199e-06, -1.0, 0.0, 6.835e-06, -1.0, 0.0, 3.86e-06, -1.0, 0.0, -0.5, -0.866, 0.0, -3.86e-06, -1.0, 0.0, 3.86e-06, -1.0, 0.0, -0.5, -0.866, 0.0, -0.5, -0.866, 0.0, -0.5, -0.866, 0.0, -0.866, -0.5, 0.0, -0.5, -0.866, 0.0, -0.5, -0.866, 0.0, -0.866, -0.5, 0.0, -0.866, -0.5, 0.0, -0.866, -0.5, 0.0, -1.0, -1.67e-07, 0.0, -0.866, -0.5, 0.0, -0.866, -0.5, 0.0, -1.0, 4.596e-06, 0.0, -1.0, -1.67e-07, 0.0, -1.0, 4.596e-06, 0.0, -0.866, 0.5, 0.0, -1.0, -1.67e-07, 0.0, -1.0, 4.596e-06, 0.0, -0.866, 0.5, 1.421e-06, -0.866, 0.5, 0.0, -0.866, 0.5, 1.421e-06, -0.5, 0.866, 2.705e-06, -0.866, 0.5, 0.0, -0.866, 0.5, 1.421e-06, -0.5, 0.866, 2.136e-06, -0.5, 0.866, 2.705e-06, -0.5, 0.866, 2.136e-06, 1.566e-05, 1.0, 1.99e-06, -0.5, 0.866, 2.705e-06, -0.5, 0.866, 2.136e-06, -3.349e-06, 1.0, 0.0, 1.566e-05, 1.0, 1.99e-06, -3.349e-06, 1.0, 0.0, 0.5, 0.866, 0.0, 1.566e-05, 1.0, 1.99e-06, -3.349e-06, 1.0, 0.0, 0.5, 0.866, 0.0, 0.5, 0.866, 0.0, 0.5, 0.866, 0.0, 0.866, 0.5, 0.0, 0.5, 0.866, 0.0, 0.5, 0.866, 0.0, 0.866, 0.5, 0.0, 0.866, 0.5, 0.0, 0.866, 0.5, 0.0, 1.0, -1.416e-05, 0.0, 0.866, 0.5, 0.0, 0.866, 0.5, 0.0, 1.0, 6.551e-06, 0.0, 1.0, -1.416e-05, 0.0, 1.0, 6.551e-06, 0.0, 0.866, -0.5, 0.0, 1.0, -1.416e-05, 0.0, 1.0, 6.551e-06, 0.0, 0.866, -0.5, 0.0, 0.866, -0.5, 0.0, 0.866, -0.5, 0.0, 0.5, -0.866, 0.0, 0.866, -0.5, 0.0, 0.866, -0.5, 0.0, 0.5, -0.866, 0.0, 0.5, -0.866, 0.0, 0.5, -0.866, 0.0, -3.86e-06, -1.0, 0.0, 0.5, -0.866, 0.0, 0.5, -0.866, 0.0, 3.86e-06, -1.0, 0.0, -3.86e-06, -1.0, 0.0, 0.0, 0.0, 1.0, 0.0, 0.0, 1.0, -3.415e-13, 0.0, 1.0, -1.805e-07, 0.0, 1.0, 0.0, 0.0, 1.0, -3.415e-13, 0.0, 1.0, 0.0, 0.0, 1.0, -3.609e-07, 0.0, 1.0, -3.415e-13, 0.0, 1.0, -8.468e-13, 0.0, 1.0, -1.805e-07, 0.0, 1.0, -3.415e-13, 0.0, 1.0, -3.609e-07, 0.0, 1.0, -1.805e-07, 0.0, 1.0, -3.415e-13, 0.0, 1.0, 1.805e-07, 0.0, 1.0, -8.468e-13, 0.0, 1.0, -3.415e-13, 0.0, 1.0, -1.805e-07, 0.0, 1.0, 1.805e-07, 0.0, 1.0, -3.415e-13, 0.0, 1.0, 1.805e-07, 0.0, 1.0, 1.805e-07, 0.0, 1.0, -3.415e-13, 0.0, 1.0, 1.805e-07, 0.0, 1.0, 0.0, 0.0, 1.0, -3.415e-13, 0.0, 1.0, 1.805e-07, 0.0, 1.0, 1.805e-07, 0.0, 1.0, -3.415e-13, 0.0, 1.0, 0.0, 0.0, 1.0, 0.0, 0.0, 1.0, -3.415e-13, 0.0, 1.0, 0.0, 0.0, 1.0, 1.805e-07, 0.0, 1.0, -3.415e-13, 0.0, 1.0, 0.0, 0.0, -1.0, -1.812e-07, 0.0, -1.0, 0.0, 0.0, -1.0, 0.0, 0.0, -1.0, -6.344e-08, 0.0, -1.0, -1.812e-07, 0.0, -1.0, 0.0, 0.0, -1.0, 0.0, 0.0, -1.0, 0.0, 0.0, -1.0, -6.344e-08, 0.0, -1.0, -8.412e-08, 0.0, -1.0, -1.812e-07, 0.0, -1.0, 0.0, 0.0, -1.0, 0.0, 0.0, -1.0, 0.0, 0.0, -1.0, -6.344e-08, 0.0, -1.0, 0.0, 0.0, -1.0, -8.412e-08, 0.0, -1.0, 0.0, 0.0, -1.0, 0.0, 0.0, -1.0, 0.0, 0.0, -1.0, 0.0, 0.0, -1.0, 0.0, 0.0, -1.0, -8.412e-08, 0.0, -1.0, 0.0, 0.0, -1.0, 0.0, 0.0, -1.0, 0.0, 0.0, -1.0, 0.0, 0.0, -1.0, 0.0, 0.0, -1.0, 0.0, 0.0, -1.0, 9.642e-08, 0.0, -1.0, 0.0, 0.0, -1.0, 0.0, 0.0, -1.0, 0.0, 0.0, -1.0, 1.359e-07, 0.0, -1.0, 0.0, 0.0, -1.0, 9.642e-08, 0.0, -1.0, 0.0, 0.0, -1.0, 5.166e-08, 0.0, -1.0, 0.0, 0.0, -1.0, 4.758e-08, 0.0, -1.0, 1.359e-07, 0.0, -1.0, 6.266e-08, 0.0, -1.0, 9.642e-08, 0.0, -1.0, 5.166e-08, 0.0, -1.0, 4.758e-08, 0.0, -1.0, -7.283e-08, 0.0, -1.0, 1.359e-07, 0.0, -1.0, 6.266e-08, 0.0, -1.0, 5.166e-08, 0.0, -1.0, 0.0, 0.0, -1.0, 4.758e-08, 0.0, -1.0, -4.758e-08, 0.0, -1.0, -7.283e-08, 0.0, -1.0, 9.642e-08, 0.0, -1.0, 6.266e-08, 0.0, -1.0, 0.0, 0.0, -1.0, -4.758e-08, 0.0, -1.0, -6.309e-08, 0.0, -1.0, -7.283e-08, 0.0, -1.0, 9.642e-08, 0.0, -1.0, 0.0, 0.0, -1.0, 5.166e-08, 0.0, -1.0, -4.758e-08, 0.0, -1.0, 6.266e-08, 0.0, -1.0, -6.309e-08, 0.0, -1.0, 6.266e-08, 0.0, -1.0, 9.642e-08, 0.0, -1.0, 5.166e-08, 0.0, -1.0, 6.266e-08, 0.0, -1.0, 5.166e-08, 0.0, -1.0, -6.309e-08, 0.0, -1.0])] * 3)])
me_scene_004 = bpy.data.meshes.new('Scene.004')
me_scene_004.from_pydata([(-0.3576, 0.4909, -0.8532), (-0.3576, -50.07, -0.8532), (37.79, 0.4909, -0.8532), (37.79, -50.07, -0.8532), (37.79, -50.07, -0.0001822), (-0.3576, -50.07, -0.0001822), (-0.3576, 0.4909, -0.0001822), (37.79, 0.4909, -0.0001822), (33.27, -5.286, 2.478), (33.27, -5.286, 1.603), (32.45, -5.068, 1.603), (32.45, -5.068, 2.478), (31.86, -4.473, 1.603), (31.86, -4.473, 2.478), (31.64, -3.66, 1.603), (31.64, -3.66, 2.478), (31.86, -2.847, 1.603), (31.86, -2.847, 2.478), (32.45, -2.252, 1.603), (32.45, -2.252, 2.478), (33.27, -2.035, 1.603), (33.27, -2.035, 2.478), (34.08, -2.252, 1.603), (34.08, -2.252, 2.478), (34.67, -2.847, 1.603), (34.67, -2.847, 2.478), (34.89, -3.66, 1.603), (34.89, -3.66, 2.478), (34.67, -4.473, 1.603), (34.67, -4.473, 2.478), (34.08, -5.068, 1.603), (34.08, -5.068, 2.478), (33.27, -4.525, 1.603), (33.27, -4.525, -0.0001822), (32.83, -4.409, -0.0001822), (32.83, -4.409, 1.603), (32.52, -4.093, -0.0001822), (32.52, -4.093, 1.603), (32.4, -3.66, -0.0001822), (32.4, -3.66, 1.603), (32.52, -3.228, -0.0001822), (32.52, -3.228, 1.603), (32.83, -2.911, -0.0001822), (32.83, -2.911, 1.603), (33.27, -2.795, -0.0001822), (33.27, -2.795, 1.603), (33.7, -2.911, -0.0001822), (33.7, -2.911, 1.603), (34.02, -3.228, -0.0001822), (34.02, -3.228, 1.603), (34.13, -3.66, -0.0001822), (34.13, -3.66, 1.603), (34.02, -4.093, -0.0001822), (34.02, -4.093, 1.603), (33.7, -4.409, -0.0001822), (33.7, -4.409, 1.603), (33.27, -3.66, 2.478)], [], [(4, 6, 5), (4, 7, 6), (3, 7, 4), (3, 2, 7), (1, 4, 5), (1, 3, 4), (2, 6, 7), (2, 0, 6), (0, 5, 6), (0, 1, 5), (8, 10, 9), (8, 11, 10), (11, 12, 10), (11, 13, 12), (13, 14, 12), (13, 15, 14), (15, 16, 14), (15, 17, 16), (17, 18, 16), (17, 19, 18), (19, 20, 18), (19, 21, 20), (21, 22, 20), (21, 23, 22), (23, 24, 22), (23, 25, 24), (25, 26, 24), (25, 27, 26), (27, 28, 26), (27, 29, 28), (29, 30, 28), (29, 31, 30), (31, 9, 30), (31, 8, 9), (32, 34, 33), (32, 35, 34), (35, 36, 34), (35, 37, 36), (37, 38, 36), (37, 39, 38), (39, 40, 38), (39, 41, 40), (41, 42, 40), (41, 43, 42), (43, 44, 42), (43, 45, 44), (45, 46, 44), (45, 47, 46), (47, 48, 46), (47, 49, 48), (49, 50, 48), (49, 51, 50), (51, 52, 50), (51, 53, 52), (53, 54, 52), (53, 55, 54), (55, 33, 54), (55, 32, 33), (27, 25, 56), (29, 27, 56), (25, 23, 56), (31, 29, 56), (23, 21, 56), (8, 31, 56), (21, 19, 56), (11, 8, 56), (19, 17, 56), (13, 11, 56), (17, 15, 56), (15, 13, 56), (10, 37, 35), (10, 12, 37), (9, 10, 35), (12, 39, 37), (9, 35, 32), (12, 14, 39), (30, 9, 32), (14, 41, 39), (30, 32, 55), (14, 16, 41), (28, 30, 55), (16, 43, 41), (28, 55, 53), (16, 18, 43), (26, 28, 53), (18, 45, 43), (26, 53, 51), (18, 20, 45), (24, 26, 51), (20, 47, 45), (24, 51, 49), (20, 22, 47), (22, 24, 49), (22, 49, 47)])
me_scene_004.polygons.foreach_set('use_smooth', [True] * 94)
_k = set([(0, 1), (0, 2), (0, 6), (1, 3), (1, 5), (2, 3), (2, 7), (3, 4), (4, 5), (4, 7), (5, 6), (6, 7), (8, 11), (8, 31), (9, 10), (9, 30), (10, 12), (11, 13), (12, 14), (13, 15), (14, 16), (15, 17), (16, 18), (17, 19), (18, 20), (19, 21), (20, 22), (21, 23), (22, 24), (23, 25), (24, 26), (25, 27), (26, 28), (27, 29), (28, 30), (29, 31), (32, 35), (32, 55), (35, 37), (37, 39), (39, 41), (41, 43), (43, 45), (45, 47), (47, 49), (49, 51), (51, 53), (53, 55)])
me_scene_004.attributes.new('sharp_edge', 'BOOLEAN', 'EDGE').data.foreach_set('value', [ (min(e.vertices), max(e.vertices)) in _k for e in me_scene_004.edges])
_uv = me_scene_004.uv_layers.new(name='UVSet0')
_uv.uv.foreach_set('vector', [0.6951, 0.5837, 0.9027, 0.3086, 0.9027, 0.5837, 0.6951, 0.5837, 0.6951, 0.3086, 0.9027, 0.3086, 0.5076, 0.8833, 0.7827, 0.8879, 0.5076, 0.8879, 0.5076, 0.8833, 0.7827, 0.8833, 0.7827, 0.8879, 0.2293, 0.9782, 0.02173, 0.9735, 0.2293, 0.9735, 0.2293, 0.9782, 0.02173, 0.9782, 0.02173, 0.9735, 0.5238, 0.9363, 0.7313, 0.9409, 0.5238, 0.9409, 0.5238, 0.9363, 0.7313, 0.9363, 0.7313, 0.9409, 0.7817, 0.8526, 0.5066, 0.848, 0.7817, 0.848, 0.7817, 0.8526, 0.5066, 0.8526, 0.5066, 0.848, 0.917, 0.2707, 0.9224, 0.2655, 0.9224, 0.2707, 0.917, 0.2707, 0.917, 0.2655, 0.9224, 0.2655, 0.917, 0.2655, 0.9224, 0.2603, 0.9224, 0.2655, 0.917, 0.2655, 0.917, 0.2603, 0.9224, 0.2603, 0.917, 0.2603, 0.9224, 0.2552, 0.9224, 0.2603, 0.917, 0.2603, 0.917, 0.2552, 0.9224, 0.2552, 0.917, 0.2552, 0.9224, 0.25, 0.9224, 0.2552, 0.917, 0.2552, 0.917, 0.25, 0.9224, 0.25, 0.917, 0.25, 0.9224, 0.2448, 0.9224, 0.25, 0.917, 0.25, 0.917, 0.2448, 0.9224, 0.2448, 0.917, 0.2448, 0.9224, 0.2396, 0.9224, 0.2448, 0.917, 0.2448, 0.917, 0.2396, 0.9224, 0.2396, 0.917, 0.2396, 0.9224, 0.2344, 0.9224, 0.2396, 0.917, 0.2396, 0.917, 0.2344, 0.9224, 0.2344, 0.917, 0.2344, 0.9224, 0.2293, 0.9224, 0.2344, 0.917, 0.2344, 0.917, 0.2293, 0.9224, 0.2293, 0.917, 0.2293, 0.9224, 0.2241, 0.9224, 0.2293, 0.917, 0.2293, 0.917, 0.2241, 0.9224, 0.2241, 0.917, 0.2241, 0.9224, 0.2189, 0.9224, 0.2241, 0.917, 0.2241, 0.917, 0.2189, 0.9224, 0.2189, 0.917, 0.2189, 0.9224, 0.2137, 0.9224, 0.2189, 0.917, 0.2189, 0.917, 0.2137, 0.9224, 0.2137, 0.917, 0.2137, 0.9224, 0.2086, 0.9224, 0.2137, 0.917, 0.2137, 0.917, 0.2086, 0.9224, 0.2086, 0.9793, 0.5263, 0.9695, 0.5291, 0.9695, 0.5263, 0.9793, 0.5263, 0.9793, 0.5291, 0.9695, 0.5291, 0.9793, 0.5291, 0.9695, 0.5318, 0.9695, 0.5291, 0.9793, 0.5291, 0.9793, 0.5318, 0.9695, 0.5318, 0.9793, 0.5318, 0.9695, 0.5346, 0.9695, 0.5318, 0.9793, 0.5318, 0.9793, 0.5346, 0.9695, 0.5346, 0.9793, 0.5346, 0.9695, 0.5373, 0.9695, 0.5346, 0.9793, 0.5346, 0.9793, 0.5373, 0.9695, 0.5373, 0.9793, 0.5373, 0.9695, 0.5401, 0.9695, 0.5373, 0.9793, 0.5373, 0.9793, 0.5401, 0.9695, 0.5401, 0.9793, 0.5401, 0.9695, 0.5428, 0.9695, 0.5401, 0.9793, 0.5401, 0.9793, 0.5428, 0.9695, 0.5428, 0.9793, 0.5428, 0.9695, 0.5456, 0.9695, 0.5428, 0.9793, 0.5428, 0.9793, 0.5456, 0.9695, 0.5456, 0.9793, 0.5456, 0.9695, 0.5484, 0.9695, 0.5456, 0.9793, 0.5456, 0.9793, 0.5484, 0.9695, 0.5484, 0.9793, 0.5484, 0.9695, 0.5511, 0.9695, 0.5484, 0.9793, 0.5484, 0.9793, 0.5511, 0.9695, 0.5511, 0.9793, 0.5511, 0.9695, 0.5539, 0.9695, 0.5511, 0.9793, 0.5511, 0.9793, 0.5539, 0.9695, 0.5539, 0.9793, 0.5539, 0.9695, 0.5566, 0.9695, 0.5539, 0.9793, 0.5539, 0.9793, 0.5566, 0.9695, 0.5566, 0.9793, 0.5566, 0.9695, 0.5594, 0.9695, 0.5566, 0.9793, 0.5566, 0.9793, 0.5594, 0.9695, 0.5594, 0.9888, 0.668, 0.9862, 0.6725, 0.9791, 0.6654, 0.9888, 0.6628, 0.9888, 0.668, 0.9791, 0.6654, 0.9862, 0.6725, 0.9817, 0.6751, 0.9791, 0.6654, 0.9862, 0.6584, 0.9888, 0.6628, 0.9791, 0.6654, 0.9817, 0.6751, 0.9766, 0.6751, 0.9791, 0.6654, 0.9817, 0.6558, 0.9862, 0.6584, 0.9791, 0.6654, 0.9766, 0.6751, 0.9721, 0.6725, 0.9791, 0.6654, 0.9766, 0.6558, 0.9817, 0.6558, 0.9791, 0.6654, 0.9721, 0.6725, 0.9695, 0.668, 0.9791, 0.6654, 0.9721, 0.6584, 0.9766, 0.6558, 0.9791, 0.6654, 0.9695, 0.668, 0.9695, 0.6628, 0.9791, 0.6654, 0.9695, 0.6628, 0.9721, 0.6584, 0.9791, 0.6654, 0.9408, 0.9844, 0.9427, 0.9787, 0.9441, 0.9811, 0.9408, 0.9844, 0.9382, 0.9799, 0.9427, 0.9787, 0.9452, 0.987, 0.9408, 0.9844, 0.9441, 0.9811, 0.9382, 0.9799, 0.9427, 0.9759, 0.9427, 0.9787, 0.9452, 0.987, 0.9441, 0.9811, 0.9465, 0.9824, 0.9382, 0.9799, 0.9382, 0.9747, 0.9427, 0.9759, 0.9504, 0.987, 0.9452, 0.987, 0.9465, 0.9824, 0.9382, 0.9747, 0.9441, 0.9735, 0.9427, 0.9759, 0.9504, 0.987, 0.9465, 0.9824, 0.9492, 0.9824, 0.9382, 0.9747, 0.9408, 0.9702, 0.9441, 0.9735, 0.9549, 0.9844, 0.9504, 0.987, 0.9492, 0.9824, 0.9408, 0.9702, 0.9465, 0.9722, 0.9441, 0.9735, 0.9549, 0.9844, 0.9492, 0.9824, 0.9516, 0.9811, 0.9408, 0.9702, 0.9453, 0.9676, 0.9465, 0.9722, 0.9575, 0.9799, 0.9549, 0.9844, 0.9516, 0.9811, 0.9453, 0.9676, 0.9492, 0.9722, 0.9465, 0.9722, 0.9575, 0.9799, 0.9516, 0.9811, 0.953, 0.9787, 0.9453, 0.9676, 0.9504, 0.9676, 0.9492, 0.9722, 0.9575, 0.9747, 0.9575, 0.9799, 0.953, 0.9787, 0.9504, 0.9676, 0.9516, 0.9735, 0.9492, 0.9722, 0.9575, 0.9747, 0.953, 0.9787, 0.953, 0.9759, 0.9504, 0.9676, 0.9549, 0.9702, 0.9516, 0.9735, 0.9549, 0.9702, 0.9575, 0.9747, 0.953, 0.9759, 0.9549, 0.9702, 0.953, 0.9759, 0.9516, 0.9735])
me_scene_004.materials.append(mat_m_cabinet4)
me_scene_004.update()
me_scene_004.normals_split_custom_set([tuple(v) for v in zip(*[iter([0.0, 0.0, 1.0, 0.0, 0.0, 1.0, 0.0, 0.0, 1.0, 0.0, 0.0, 1.0, 0.0, 0.0, 1.0, 0.0, 0.0, 1.0, 1.0, 0.0, 0.0, 1.0, 0.0, 0.0, 1.0, 0.0, 0.0, 1.0, 0.0, 0.0, 1.0, 0.0, 0.0, 1.0, 0.0, 0.0, 1e-07, -1.0, 0.0, 1e-07, -1.0, 0.0, 1e-07, -1.0, 0.0, 1e-07, -1.0, 0.0, 1e-07, -1.0, 0.0, 1e-07, -1.0, 0.0, 0.0, 1.0, 0.0, 0.0, 1.0, 0.0, 0.0, 1.0, 0.0, 0.0, 1.0, 0.0, 0.0, 1.0, 0.0, 0.0, 1.0, 0.0, -1.0, 0.0, 0.0, -1.0, 0.0, 0.0, -1.0, 0.0, 0.0, -1.0, 0.0, 0.0, -1.0, 0.0, 0.0, -1.0, 0.0, 0.0, -7.533e-06, -1.0, 0.0, -0.5, -0.866, 0.0, 8.544e-06, -1.0, 0.0, -7.533e-06, -1.0, 0.0, -0.5, -0.866, 0.0, -0.5, -0.866, 0.0, -0.5, -0.866, 0.0, -0.866, -0.5, 0.0, -0.5, -0.866, 0.0, -0.5, -0.866, 0.0, -0.866, -0.5, 0.0, -0.866, -0.5, 0.0, -0.866, -0.5, 0.0, -1.0, -5.775e-06, 0.0, -0.866, -0.5, 0.0, -0.866, -0.5, 0.0, -1.0, 9.29e-06, 0.0, -1.0, -5.775e-06, 0.0, -1.0, 9.29e-06, 0.0, -0.866, 0.5, 0.0, -1.0, -5.775e-06, 0.0, -1.0, 9.29e-06, 0.0, -0.866, 0.5, 0.0, -0.866, 0.5, 0.0, -0.866, 0.5, 0.0, -0.5, 0.866, 0.0, -0.866, 0.5, 0.0, -0.866, 0.5, 0.0, -0.5, 0.866, 0.0, -0.5, 0.866, 0.0, -0.5, 0.866, 0.0, -7.503e-06, 1.0, 0.0, -0.5, 0.866, 0.0, -0.5, 0.866, 0.0, 8.524e-06, 1.0, 0.0, -7.503e-06, 1.0, 0.0, 8.524e-06, 1.0, 0.0, 0.5, 0.866, 0.0, -7.503e-06, 1.0, 0.0, 8.524e-06, 1.0, 0.0, 0.5, 0.866, 0.0, 0.5, 0.866, 0.0, 0.5, 0.866, 0.0, 0.866, 0.5, 0.0, 0.5, 0.866, 0.0, 0.5, 0.866, 0.0, 0.866, 0.5, 0.0, 0.866, 0.5, 0.0, 0.866, 0.5, 0.0, 1.0, 7.994e-06, 0.0, 0.866, 0.5, 0.0, 0.866, 0.5, 0.0, 1.0, -4.488e-06, 0.0, 1.0, 7.994e-06, 0.0, 1.0, -4.488e-06, 0.0, 0.866, -0.5, 0.0, 1.0, 7.994e-06, 0.0, 1.0, -4.488e-06, 0.0, 0.866, -0.5, 0.0, 0.866, -0.5, 0.0, 0.866, -0.5, 0.0, 0.5, -0.866, 0.0, 0.866, -0.5, 0.0, 0.866, -0.5, 0.0, 0.5, -0.866, 0.0, 0.5, -0.866, 0.0, 0.5, -0.866, 0.0, 8.544e-06, -1.0, 0.0, 0.5, -0.866, 0.0, 0.5, -0.866, 0.0, -7.533e-06, -1.0, 0.0, 8.544e-06, -1.0, 0.0, 3.369e-06, -1.0, 0.0, -0.5, -0.866, 0.0, -8.849e-06, -1.0, 0.0, 3.369e-06, -1.0, 0.0, -0.5, -0.866, 0.0, -0.5, -0.866, 0.0, -0.5, -0.866, 0.0, -0.866, -0.5, 0.0, -0.5, -0.866, 0.0, -0.5, -0.866, 0.0, -0.866, -0.5, 0.0, -0.866, -0.5, 0.0, -0.866, -0.5, 0.0, -1.0, 1.682e-05, 0.0, -0.866, -0.5, 0.0, -0.866, -0.5, 0.0, -1.0, -1.236e-05, 0.0, -1.0, 1.682e-05, 0.0, -1.0, -1.236e-05, 0.0, -0.866, 0.5, 0.0, -1.0, 1.682e-05, 0.0, -1.0, -1.236e-05, 0.0, -0.866, 0.5, 1.421e-06, -0.866, 0.5, 0.0, -0.866, 0.5, 1.421e-06, -0.5, 0.866, 2.705e-06, -0.866, 0.5, 0.0, -0.866, 0.5, 1.421e-06, -0.5, 0.866, 2.136e-06, -0.5, 0.866, 2.705e-06, -0.5, 0.866, 2.136e-06, 1.064e-05, 1.0, 1.99e-06, -0.5, 0.866, 2.705e-06, -0.5, 0.866, 2.136e-06, -3.811e-06, 1.0, 0.0, 1.064e-05, 1.0, 1.99e-06, -3.811e-06, 1.0, 0.0, 0.5, 0.866, 0.0, 1.064e-05, 1.0, 1.99e-06, -3.811e-06, 1.0, 0.0, 0.5, 0.866, 0.0, 0.5, 0.866, 0.0, 0.5, 0.866, 0.0, 0.866, 0.5, 0.0, 0.5, 0.866, 0.0, 0.5, 0.866, 0.0, 0.866, 0.5, 0.0, 0.866, 0.5, 0.0, 0.866, 0.5, 0.0, 1.0, -3.889e-06, 0.0, 0.866, 0.5, 0.0, 0.866, 0.5, 0.0, 1.0, -1.473e-07, 0.0, 1.0, -3.889e-06, 0.0, 1.0, -1.473e-07, 0.0, 0.866, -0.5, 0.0, 1.0, -3.889e-06, 0.0, 1.0, -1.473e-07, 0.0, 0.866, -0.5, 0.0, 0.866, -0.5, 0.0, 0.866, -0.5, 0.0, 0.5, -0.866, 0.0, 0.866, -0.5, 0.0, 0.866, -0.5, 0.0, 0.5, -0.866, 0.0, 0.5, -0.866, 0.0, 0.5, -0.866, 0.0, -8.849e-06, -1.0, 0.0, 0.5, -0.866, 0.0, 0.5, -0.866, 0.0, 3.369e-06, -1.0, 0.0, -8.849e-06, -1.0, 0.0, 0.0, 0.0, 1.0, 0.0, 0.0, 1.0, 3.008e-08, 0.0, 1.0, 0.0, 0.0, 1.0, 0.0, 0.0, 1.0, 3.008e-08, 0.0, 1.0, 0.0, 0.0, 1.0, 3.609e-07, 0.0, 1.0, 3.008e-08, 0.0, 1.0, 0.0, 0.0, 1.0, 0.0, 0.0, 1.0, 3.008e-08, 0.0, 1.0, 3.609e-07, 0.0, 1.0, 1.805e-07, 0.0, 1.0, 3.008e-08, 0.0, 1.0, 0.0, 0.0, 1.0, 0.0, 0.0, 1.0, 3.008e-08, 0.0, 1.0, 1.805e-07, 0.0, 1.0, -1.805e-07, 0.0, 1.0, 3.008e-08, 0.0, 1.0, 0.0, 0.0, 1.0, 0.0, 0.0, 1.0, 3.008e-08, 0.0, 1.0, -1.805e-07, 0.0, 1.0, 0.0, 0.0, 1.0, 3.008e-08, 0.0, 1.0, 0.0, 0.0, 1.0, 0.0, 0.0, 1.0, 3.008e-08, 0.0, 1.0, 0.0, 0.0, 1.0, 0.0, 0.0, 1.0, 3.008e-08, 0.0, 1.0, 0.0, 0.0, 1.0, 0.0, 0.0, 1.0, 3.008e-08, 0.0, 1.0, 6.345e-08, 0.0, -1.0, 8.412e-08, 0.0, -1.0, 1.181e-07, 0.0, -1.0, 6.345e-08, 0.0, -1.0, 0.0, 0.0, -1.0, 8.412e-08, 0.0, -1.0, -4.759e-08, 0.0, -1.0, 6.345e-08, 0.0, -1.0, 1.181e-07, 0.0, -1.0, 0.0, 0.0, -1.0, 0.0, 0.0, -1.0, 8.412e-08, 0.0, -1.0, -4.759e-08, 0.0, -1.0, 1.181e-07, 0.0, -1.0, -7.282e-08, 0.0, -1.0, 0.0, 0.0, -1.0, -6.266e-08, 0.0, -1.0, 0.0, 0.0, -1.0, 4.759e-08, 0.0, -1.0, -4.759e-08, 0.0, -1.0, -7.282e-08, 0.0, -1.0, -6.266e-08, 0.0, -1.0, -5.166e-08, 0.0, -1.0, 0.0, 0.0, -1.0, 4.759e-08, 0.0, -1.0, -7.282e-08, 0.0, -1.0, 1.359e-07, 0.0, -1.0, -6.266e-08, 0.0, -1.0, -9.641e-08, 0.0, -1.0, -5.166e-08, 0.0, -1.0, 0.0, 0.0, -1.0, 4.759e-08, 0.0, -1.0, 1.359e-07, 0.0, -1.0, -9.641e-08, 0.0, -1.0, -4.53e-08, 0.0, -1.0, -5.166e-08, 0.0, -1.0, 0.0, 0.0, -1.0, 1.359e-07, 0.0, -1.0, 0.0, 0.0, -1.0, -9.641e-08, 0.0, -1.0, -1.586e-08, 0.0, -1.0, -4.53e-08, 0.0, -1.0, 0.0, 0.0, -1.0, 0.0, 0.0, -1.0, 0.0, 0.0, -1.0, -1.586e-08, 0.0, -1.0, 2.428e-08, 0.0, -1.0, -4.53e-08, 0.0, -1.0, 0.0, 0.0, -1.0, 0.0, 0.0, -1.0, 8.412e-08, 0.0, -1.0, -1.586e-08, 0.0, -1.0, 1.586e-08, 0.0, -1.0, 2.428e-08, 0.0, -1.0, 6.345e-08, 0.0, -1.0, 0.0, 0.0, -1.0, 8.412e-08, 0.0, -1.0, 1.586e-08, 0.0, -1.0, 2.103e-08, 0.0, -1.0, 2.428e-08, 0.0, -1.0, 6.345e-08, 0.0, -1.0, 8.412e-08, 0.0, -1.0, 1.812e-07, 0.0, -1.0, 1.586e-08, 0.0, -1.0, 0.0, 0.0, -1.0, 2.103e-08, 0.0, -1.0, 0.0, 0.0, -1.0, 6.345e-08, 0.0, -1.0, 1.812e-07, 0.0, -1.0, 0.0, 0.0, -1.0, 1.812e-07, 0.0, -1.0, 2.103e-08, 0.0, -1.0])] * 3)])

# ---- objects
ob_cabinet4 = bpy.data.objects.new('Cabinet4', me_scene)
ob_cabinet4_001 = bpy.data.objects.new('Cabinet4.001', me_scene_001)
ob_cabinet4_002 = bpy.data.objects.new('Cabinet4.002', me_scene_002)
ob_cabinet4_003 = bpy.data.objects.new('Cabinet4.003', me_scene_003)
ob_cabinet4_004 = bpy.data.objects.new('Cabinet4.004', me_scene_004)

# ---- transforms, parenting, visibility, modifiers, constraints
ob_cabinet4.location = (2.88, -0.04869, 0.3021)
ob_cabinet4.rotation_euler = (1.571, -0.0, 0.0)
ob_cabinet4.scale = (0.01, 0.01, 0.01)
ob_cabinet4.color = (0.8, 0.8, 0.8, 1.0)
ob_cabinet4_001.location = (2.68, -0.1671, 0.6677)
ob_cabinet4_001.rotation_euler = (1.571, -0.0, 0.0)
ob_cabinet4_001.scale = (0.01, 0.01, 0.01)
ob_cabinet4_001.color = (0.8, 0.8, 0.8, 1.0)
ob_cabinet4_002.location = (3.094, -0.1671, 0.6677)
ob_cabinet4_002.rotation_euler = (1.571, -0.0, 0.0)
ob_cabinet4_002.scale = (0.01, 0.01, 0.01)
ob_cabinet4_002.color = (0.8, 0.8, 0.8, 1.0)
ob_cabinet4_003.location = (3.285, -0.1586, 0.5738)
ob_cabinet4_003.rotation_euler = (1.571, -0.0, 0.0)
ob_cabinet4_003.scale = (0.01, 0.01, 0.01)
ob_cabinet4_003.color = (0.8, 0.8, 0.8, 1.0)
ob_cabinet4_004.location = (2.49, -0.1586, 0.5711)
ob_cabinet4_004.rotation_euler = (1.571, -0.0, 0.0)
ob_cabinet4_004.scale = (0.01, 0.01, 0.01)
ob_cabinet4_004.color = (0.8, 0.8, 0.8, 1.0)

# ---- collection membership
col_collection.objects.link(ob_cabinet4)
col_collection.objects.link(ob_cabinet4_001)
col_collection.objects.link(ob_cabinet4_002)
col_collection.objects.link(ob_cabinet4_003)
col_collection.objects.link(ob_cabinet4_004)

# ---- scene / render settings (as saved in the file)
scene.frame_start = 1; scene.frame_end = 250; scene.frame_set(3)
scene.render.engine = 'BLENDER_EEVEE_NEXT'
scene.render.fps = 25
bpy.context.view_layer.update()

# ---- added for rendering (the .blend has no active camera and no usable light): camera, sun
cam_auto = bpy.data.cameras.new('AutoCamera')
cam_auto.lens = 50.0
cam_auto.sensor_width = 36.0
cam_auto.clip_end = 1000.0
ob_auto_camera = bpy.data.objects.new('AutoCamera', cam_auto)
scene.collection.objects.link(ob_auto_camera)
ob_auto_camera.location = (4.03525, -1.38976, 1.31079)
ob_auto_camera.rotation_euler = (1.09748, -7.21219e-08, 0.694738)
scene.camera = ob_auto_camera
light_auto_sun = bpy.data.lights.new('AutoSun', 'SUN')
light_auto_sun.energy = 3.0
light_auto_sun.angle = 0.0523599
ob_auto_sun = bpy.data.objects.new('AutoSun', light_auto_sun)
scene.collection.objects.link(ob_auto_sun)
ob_auto_sun.rotation_euler = (0.872665, 0.174533, 0.523599)
bpy.context.view_layer.update()
